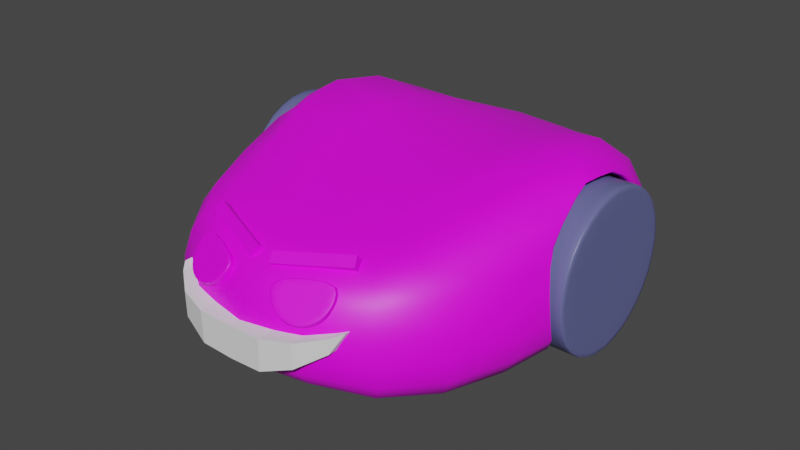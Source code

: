 # Source: roboter4.blend  (saved by Blender 2.93.21; exported with 4.5.12 LTS)
import bpy
from mathutils import Matrix  # noqa: F401  (used for matrix-valued properties, if any)

bpy.ops.wm.read_factory_settings(use_empty=True)
scene = bpy.context.scene
scene.name = 'Scene'

# ---- collections
col_collection = bpy.data.collections.new('Collection'); scene.collection.children.link(col_collection)

# ---- images (referenced by path relative to the original .blend; pixels are not part of the script)
import os
ASSET_DIR = os.environ.get("B2B_ASSET_DIR", "")  # directory of the original .blend (textures are referenced by path, not embedded)
HERE = os.path.dirname(os.path.abspath(__file__))  # packed textures are extracted next to this script under _unpacked/

def load_image(name, relpath, width, height, colorspace="sRGB"):
    """Load a texture the original file referenced (path relative to the .blend, or extracted next to this script)."""
    p = next((c for c in (os.path.join(HERE, relpath), os.path.join(ASSET_DIR, relpath)) if relpath and os.path.exists(c)), "")
    if p:
        img = bpy.data.images.load(p, check_existing=True)
        img.name = name
    else:  # same state as the original file: an image datablock whose file is absent (Cycles renders it pink)
        img = bpy.data.images.new(name, width, height)
        img.source = "FILE"
        img.filepath = "//" + (relpath or name)
    img.colorspace_settings.name = colorspace
    return img
img_t_evilsmilerobot_png = load_image('T_evilSmileRobot.png', 'igel/T_evilSmileRobot.png', 1024, 1024, 'sRGB')

# ---- materials (node trees are filled in below, after node groups)
mat_material = bpy.data.materials.new('Material')
mat_material.alpha_threshold = 0.0
mat_material.use_transparent_shadow = False
mat_material.line_color = (0.0, 0.0, 0.0, 1.0)
mat_material_001 = bpy.data.materials.new('Material.001')
mat_material_001.use_transparent_shadow = False

# ---- material node trees
mat_material.use_nodes = True; mat_material.node_tree.nodes.clear()
_N = mat_material.node_tree.nodes; _L = mat_material.node_tree.links
n0 = _N.new('ShaderNodeOutputMaterial'); n0.name = 'Material Output'; n0.location = (300, 300)
n1 = _N.new('ShaderNodeBsdfPrincipled'); n1.name = 'Principled BSDF'; n1.location = (10, 300)
n1.distribution = 'GGX'
n1.subsurface_method = 'BURLEY'
n1.inputs[0].default_value = (0.1268, 0.1376, 0.3264, 1.0)
n1.inputs[2].default_value = 0.4
n1.inputs[3].default_value = 1.45
n1.inputs[27].default_value = (0.0, 0.0, 0.0, 1.0)
n1.inputs[28].default_value = 1.0
_L.new(n1.outputs[0], n0.inputs[0])
n0.is_active_output = True
mat_material_001.use_nodes = True; mat_material_001.node_tree.nodes.clear()
_N = mat_material_001.node_tree.nodes; _L = mat_material_001.node_tree.links
n0 = _N.new('ShaderNodeBsdfPrincipled'); n0.name = 'Principled BSDF'; n0.location = (10, 300)
n0.distribution = 'GGX'
n0.subsurface_method = 'BURLEY'
n0.inputs[3].default_value = 1.45
n0.inputs[27].default_value = (0.0, 0.0, 0.0, 1.0)
n0.inputs[28].default_value = 1.0
n1 = _N.new('ShaderNodeOutputMaterial'); n1.name = 'Material Output'; n1.location = (300, 300)
n2 = _N.new('ShaderNodeTexImage'); n2.name = 'Image Texture'; n2.location = (-340, 144)
n2.image = img_t_evilsmilerobot_png
_L.new(n0.outputs[0], n1.inputs[0])
_L.new(n2.outputs[0], n0.inputs[0])
n1.is_active_output = True

# ---- world
world_world = bpy.data.worlds.new('World'); scene.world = world_world
world_world.use_nodes = True; world_world.node_tree.nodes.clear()
_N = world_world.node_tree.nodes; _L = world_world.node_tree.links
n0 = _N.new('ShaderNodeOutputWorld'); n0.name = 'World Output'; n0.location = (300, 300)
n1 = _N.new('ShaderNodeBackground'); n1.name = 'Background'; n1.location = (10, 300)
n1.inputs[0].default_value = (0.05088, 0.05088, 0.05088, 1.0)
_L.new(n1.outputs[0], n0.inputs[0])
n0.is_active_output = True
world_world.color = (0.05088, 0.05088, 0.05088)
world_world.use_sun_shadow = False
world_world.sun_shadow_jitter_overblur = 0.0

# ---- meshes
me_cylinder = bpy.data.meshes.new('Cylinder')
me_cylinder.from_pydata([(3.661e-07, 0.7725, 9.273), (2.672e-07, 0.808, 8.17), (0.2956, 0.7137, 9.273), (0.3092, 0.7465, 8.17), (0.5462, 0.5462, 9.273), (0.5713, 0.5713, 8.17), (0.7137, 0.2956, 9.273), (0.7465, 0.3092, 8.17), (0.7725, 3.912e-08, 9.273), (0.808, 3.912e-08, 8.17), (0.7137, -0.2956, 9.273), (0.7465, -0.3092, 8.17), (0.5462, -0.5462, 9.273), (0.5713, -0.5713, 8.17), (0.2956, -0.7137, 9.273), (0.3092, -0.7465, 8.17), (3.232e-07, -0.7725, 9.273), (2.287e-07, -0.808, 8.17), (-0.2956, -0.7137, 9.273), (-0.3092, -0.7465, 8.17), (-0.5462, -0.5462, 9.273), (-0.5713, -0.5713, 8.17), (-0.7137, -0.2956, 9.273), (-0.7465, -0.3092, 8.17), (-0.7725, 6.892e-08, 9.273), (-0.808, 7.637e-08, 8.17), (-0.7137, 0.2956, 9.273), (-0.7465, 0.3092, 8.17), (-0.5462, 0.5462, 9.273), (-0.5713, 0.5713, 8.17), (-0.2956, 0.7137, 9.273), (-0.3092, 0.7465, 8.17), (3.466e-07, 0.9746, 9.06), (0.373, 0.9004, 9.06), (0.6892, 0.6892, 9.06), (0.9004, 0.373, 9.06), (0.9746, 2.98e-08, 9.06), (0.9004, -0.373, 9.06), (0.6892, -0.6892, 9.06), (0.373, -0.9004, 9.06), (2.961e-07, -0.9746, 9.06), (-0.373, -0.9004, 9.06), (-0.6892, -0.6892, 9.06), (-0.9004, -0.373, 9.06), (-0.9746, 7.171e-08, 9.06), (-0.9004, 0.373, 9.06), (-0.6892, 0.6892, 9.06), (-0.373, 0.9004, 9.06), (2.82e-07, 0.9746, 8.371), (0.373, 0.9004, 8.371), (0.6892, 0.6892, 8.371), (0.9004, 0.373, 8.371), (0.9746, 2.98e-08, 8.371), (0.9004, -0.373, 8.371), (0.6892, -0.6892, 8.371), (0.373, -0.9004, 8.371), (2.337e-07, -0.9746, 8.371), (-0.373, -0.9004, 8.371), (-0.6892, -0.6892, 8.371), (-0.9004, -0.373, 8.371), (-0.9746, 7.311e-08, 8.371), (-0.9004, 0.373, 8.371), (-0.6892, 0.6892, 8.371), (-0.373, 0.9004, 8.371), (3.618e-07, 0.9644, 9.264), (0.3691, 0.891, 9.264), (0.6819, 0.6819, 9.264), (0.891, 0.3691, 9.264), (0.9644, 3.388e-08, 9.264), (0.891, -0.3691, 9.264), (0.6819, -0.6819, 9.264), (0.3691, -0.891, 9.264), (3.082e-07, -0.9644, 9.264), (-0.3691, -0.891, 9.264), (-0.6819, -0.6819, 9.264), (-0.891, -0.3691, 9.264), (-0.9644, 7.183e-08, 9.264), (-0.891, 0.3691, 9.264), (-0.6819, 0.6819, 9.264), (-0.3691, 0.891, 9.264), (0.1881, 0.9458, 9.264), (0.1396, 0.7016, 8.167), (2.639e-07, 0.9482, 8.206), (0.3725, 0.8993, 9.225), (0.5358, 0.8018, 9.264), (0.3974, 0.5948, 8.167), (0.6883, 0.6883, 9.225), (0.8018, 0.5358, 9.264), (0.5948, 0.3974, 8.167), (0.8993, 0.3725, 9.225), (0.9458, 0.1881, 9.264), (0.7016, 0.1396, 8.167), (0.9733, 3.26e-08, 9.225), (0.9458, -0.1881, 9.264), (0.7016, -0.1396, 8.167), (0.8993, -0.3725, 9.225), (0.8018, -0.5358, 9.264), (0.5948, -0.3974, 8.167), (0.6883, -0.6883, 9.225), (0.5358, -0.8018, 9.264), (0.3974, -0.5948, 8.167), (0.3725, -0.8993, 9.225), (0.1881, -0.9458, 9.264), (0.1396, -0.7016, 8.167), (3.106e-07, -0.9733, 9.225), (-0.1881, -0.9458, 9.264), (-0.1396, -0.7016, 8.167), (-0.3725, -0.8993, 9.225), (-0.5358, -0.8018, 9.264), (-0.3974, -0.5948, 8.167), (-0.6883, -0.6883, 9.225), (-0.8018, -0.5358, 9.264), (-0.5948, -0.3974, 8.167), (-0.8993, -0.3725, 9.225), (-0.9458, -0.1881, 9.264), (-0.7016, -0.1396, 8.167), (-0.9733, 7.125e-08, 9.225), (-0.9458, 0.1881, 9.264), (-0.7016, 0.1396, 8.167), (-0.8993, 0.3725, 9.225), (-0.8018, 0.5358, 9.264), (-0.5948, 0.3974, 8.167), (-0.6883, 0.6883, 9.225), (-0.5358, 0.8018, 9.264), (-0.3974, 0.5948, 8.167), (-0.3725, 0.8993, 9.225), (-0.1881, 0.9458, 9.264), (-0.1396, 0.7016, 8.167), (3.621e-07, 0.9733, 9.225), (0.373, 0.9004, 8.716), (0.6892, 0.6892, 8.716), (0.9004, 0.373, 8.716), (0.9746, 3.795e-08, 8.716), (0.9004, -0.373, 8.716), (0.6892, -0.6892, 8.716), (0.373, -0.9004, 8.716), (2.607e-07, -0.9746, 8.716), (-0.373, -0.9004, 8.716), (-0.6892, -0.6892, 8.716), (-0.9004, -0.373, 8.716), (-0.9746, 7.427e-08, 8.716), (-0.9004, 0.373, 8.716), (-0.6892, 0.6892, 8.716), (-0.373, 0.9004, 8.716), (-0.1901, 0.9558, 9.06), (-0.5414, 0.8103, 9.06), (-0.8103, 0.5414, 9.06), (-0.9558, 0.1901, 9.06), (-0.9558, -0.1901, 9.06), (-0.8103, -0.5414, 9.06), (-0.5414, -0.8103, 9.06), (-0.1901, -0.9558, 9.06), (0.1901, -0.9558, 9.06), (0.5414, -0.8103, 9.06), (0.8103, -0.5414, 9.06), (0.9558, -0.1901, 9.06), (0.9558, 0.1901, 9.06), (0.8103, 0.5414, 9.06), (0.5414, 0.8103, 9.06), (0.1901, 0.9558, 9.06), (3.138e-07, 0.9746, 8.716), (0.3629, 0.876, 8.206), (0.6705, 0.6705, 8.206), (0.876, 0.3629, 8.206), (0.9482, 3.795e-08, 8.206), (0.876, -0.3629, 8.206), (0.6705, -0.6705, 8.206), (0.3629, -0.876, 8.206), (2.145e-07, -0.9482, 8.206), (-0.3629, -0.876, 8.206), (-0.6705, -0.6705, 8.206), (-0.876, -0.3629, 8.206), (-0.9482, 7.311e-08, 8.206), (-0.876, 0.3629, 8.206), (-0.6705, 0.6705, 8.206), (-0.3629, 0.876, 8.206), (-0.1901, 0.9558, 8.371), (-0.5414, 0.8103, 8.371), (-0.8103, 0.5414, 8.371), (-0.9558, 0.1901, 8.371), (-0.9558, -0.1901, 8.371), (-0.8103, -0.5414, 8.371), (-0.5414, -0.8103, 8.371), (-0.1901, -0.9558, 8.371), (0.1901, -0.9558, 8.371), (0.5414, -0.8103, 8.371), (0.8103, -0.5414, 8.371), (0.9558, -0.1901, 8.371), (0.9558, 0.1901, 8.371), (0.8103, 0.5414, 8.371), (0.5414, 0.8103, 8.371), (0.1901, 0.9558, 8.371), (0.1331, 0.6691, 9.273), (0.379, 0.5673, 9.273), (0.5673, 0.379, 9.273), (0.6691, 0.1331, 9.273), (0.6691, -0.1331, 9.273), (0.5673, -0.379, 9.273), (0.379, -0.5673, 9.273), (0.1331, -0.6691, 9.273), (-0.1331, -0.6691, 9.273), (-0.379, -0.5673, 9.273), (-0.5673, -0.379, 9.273), (-0.6691, -0.1331, 9.273), (-0.6691, 0.1331, 9.273), (-0.5673, 0.379, 9.273), (-0.379, 0.5673, 9.273), (-0.1331, 0.6691, 9.273), (0.352, 0.8499, 9.272), (3.624e-07, 0.9199, 9.272), (0.6505, 0.6505, 9.272), (0.8499, 0.352, 9.272), (0.9199, 3.655e-08, 9.272), (0.8499, -0.352, 9.272), (0.6505, -0.6505, 9.272), (0.352, -0.8499, 9.272), (3.121e-07, -0.9199, 9.272), (-0.352, -0.8499, 9.272), (-0.6505, -0.6505, 9.272), (-0.8499, -0.352, 9.272), (-0.9199, 7.264e-08, 9.272), (-0.8499, 0.352, 9.272), (-0.6505, 0.6505, 9.272), (-0.352, 0.8499, 9.272), (0.1836, 0.9228, 8.206), (0.5227, 0.7823, 8.206), (0.7823, 0.5227, 8.206), (0.9228, 0.1836, 8.206), (0.9228, -0.1836, 8.206), (0.7823, -0.5227, 8.206), (0.5227, -0.7823, 8.206), (0.1836, -0.9228, 8.206), (-0.1836, -0.9228, 8.206), (-0.5227, -0.7823, 8.206), (-0.7823, -0.5227, 8.206), (-0.9228, -0.1836, 8.206), (-0.9228, 0.1836, 8.206), (-0.7823, 0.5227, 8.206), (2.469e-07, 5.541e-08, 8.157), (-0.5227, 0.7823, 8.206), (-0.1836, 0.9228, 8.206), (3.744e-07, 5.262e-08, 9.273), (-0.1899, 0.9546, 9.225), (-0.5407, 0.8093, 9.225), (-0.8093, 0.5407, 9.225), (-0.9546, 0.1899, 9.225), (-0.9546, -0.1899, 9.225), (-0.8093, -0.5407, 9.225), (-0.5407, -0.8093, 9.225), (-0.1899, -0.9546, 9.225), (0.1899, -0.9546, 9.225), (0.5407, -0.8093, 9.225), (0.8093, -0.5407, 9.225), (0.9546, -0.1899, 9.225), (0.9546, 0.1899, 9.225), (0.8093, 0.5407, 9.225), (0.5407, 0.8093, 9.225), (0.1899, 0.9546, 9.225), (-0.1901, 0.9558, 8.716), (-0.5414, 0.8103, 8.716), (-0.8103, 0.5414, 8.716), (-0.9558, 0.1901, 8.716), (-0.9558, -0.1901, 8.716), (-0.8103, -0.5414, 8.716), (-0.5414, -0.8103, 8.716), (-0.1901, -0.9558, 8.716), (0.1901, -0.9558, 8.716), (0.5414, -0.8103, 8.716), (0.8103, -0.5414, 8.716), (0.9558, -0.1901, 8.716), (0.9558, 0.1901, 8.716), (0.8103, 0.5414, 8.716), (0.5414, 0.8103, 8.716), (0.1901, 0.9558, 8.716), (0.1781, 0.8952, 9.272), (0.5071, 0.7589, 9.272), (0.7589, 0.5071, 9.272), (0.8952, 0.1781, 9.272), (0.8952, -0.1781, 9.272), (0.7589, -0.5071, 9.272), (0.5071, -0.7589, 9.272), (0.1781, -0.8952, 9.272), (-0.1781, -0.8952, 9.272), (-0.5071, -0.7589, 9.272), (-0.7589, -0.5071, 9.272), (-0.8952, -0.1781, 9.272), (-0.8952, 0.1781, 9.272), (-0.7589, 0.5071, 9.272), (-0.5071, 0.7589, 9.272), (-0.1781, 0.8952, 9.272)], [], [(48, 191, 224, 82), (191, 49, 161, 224), (224, 161, 3, 81), (82, 224, 81, 1), (49, 190, 225, 161), (190, 50, 162, 225), (225, 162, 5, 85), (161, 225, 85, 3), (50, 189, 226, 162), (189, 51, 163, 226), (226, 163, 7, 88), (162, 226, 88, 5), (51, 188, 227, 163), (188, 52, 164, 227), (227, 164, 9, 91), (163, 227, 91, 7), (52, 187, 228, 164), (187, 53, 165, 228), (228, 165, 11, 94), (164, 228, 94, 9), (53, 186, 229, 165), (186, 54, 166, 229), (229, 166, 13, 97), (165, 229, 97, 11), (54, 185, 230, 166), (185, 55, 167, 230), (230, 167, 15, 100), (166, 230, 100, 13), (55, 184, 231, 167), (184, 56, 168, 231), (231, 168, 17, 103), (167, 231, 103, 15), (56, 183, 232, 168), (183, 57, 169, 232), (232, 169, 19, 106), (168, 232, 106, 17), (57, 182, 233, 169), (182, 58, 170, 233), (233, 170, 21, 109), (169, 233, 109, 19), (58, 181, 234, 170), (181, 59, 171, 234), (234, 171, 23, 112), (170, 234, 112, 21), (59, 180, 235, 171), (180, 60, 172, 235), (235, 172, 25, 115), (171, 235, 115, 23), (60, 179, 236, 172), (179, 61, 173, 236), (236, 173, 27, 118), (172, 236, 118, 25), (61, 178, 237, 173), (178, 62, 174, 237), (237, 174, 29, 121), (173, 237, 121, 27), (3, 85, 238, 81), (5, 88, 238, 85), (7, 91, 238, 88), (9, 94, 238, 91), (11, 97, 238, 94), (13, 100, 238, 97), (15, 103, 238, 100), (17, 106, 238, 103), (19, 109, 238, 106), (21, 112, 238, 109), (23, 115, 238, 112), (25, 118, 238, 115), (27, 121, 238, 118), (29, 124, 238, 121), (31, 127, 238, 124), (1, 81, 238, 127), (62, 177, 239, 174), (177, 63, 175, 239), (239, 175, 31, 124), (174, 239, 124, 29), (63, 176, 240, 175), (176, 48, 82, 240), (240, 82, 1, 127), (175, 240, 127, 31), (0, 207, 241, 192), (30, 206, 241, 207), (28, 205, 241, 206), (26, 204, 241, 205), (24, 203, 241, 204), (22, 202, 241, 203), (20, 201, 241, 202), (18, 200, 241, 201), (16, 199, 241, 200), (14, 198, 241, 199), (12, 197, 241, 198), (10, 196, 241, 197), (8, 195, 241, 196), (6, 194, 241, 195), (4, 193, 241, 194), (2, 192, 241, 193), (79, 126, 242, 125), (126, 64, 128, 242), (242, 128, 32, 144), (125, 242, 144, 47), (78, 123, 243, 122), (123, 79, 125, 243), (243, 125, 47, 145), (122, 243, 145, 46), (77, 120, 244, 119), (120, 78, 122, 244), (244, 122, 46, 146), (119, 244, 146, 45), (76, 117, 245, 116), (117, 77, 119, 245), (245, 119, 45, 147), (116, 245, 147, 44), (75, 114, 246, 113), (114, 76, 116, 246), (246, 116, 44, 148), (113, 246, 148, 43), (74, 111, 247, 110), (111, 75, 113, 247), (247, 113, 43, 149), (110, 247, 149, 42), (73, 108, 248, 107), (108, 74, 110, 248), (248, 110, 42, 150), (107, 248, 150, 41), (72, 105, 249, 104), (105, 73, 107, 249), (249, 107, 41, 151), (104, 249, 151, 40), (71, 102, 250, 101), (102, 72, 104, 250), (250, 104, 40, 152), (101, 250, 152, 39), (70, 99, 251, 98), (99, 71, 101, 251), (251, 101, 39, 153), (98, 251, 153, 38), (69, 96, 252, 95), (96, 70, 98, 252), (252, 98, 38, 154), (95, 252, 154, 37), (68, 93, 253, 92), (93, 69, 95, 253), (253, 95, 37, 155), (92, 253, 155, 36), (67, 90, 254, 89), (90, 68, 92, 254), (254, 92, 36, 156), (89, 254, 156, 35), (66, 87, 255, 86), (87, 67, 89, 255), (255, 89, 35, 157), (86, 255, 157, 34), (65, 84, 256, 83), (84, 66, 86, 256), (256, 86, 34, 158), (83, 256, 158, 33), (64, 80, 257, 128), (80, 65, 83, 257), (257, 83, 33, 159), (128, 257, 159, 32), (47, 144, 258, 143), (144, 32, 160, 258), (258, 160, 48, 176), (143, 258, 176, 63), (46, 145, 259, 142), (145, 47, 143, 259), (259, 143, 63, 177), (142, 259, 177, 62), (45, 146, 260, 141), (146, 46, 142, 260), (260, 142, 62, 178), (141, 260, 178, 61), (44, 147, 261, 140), (147, 45, 141, 261), (261, 141, 61, 179), (140, 261, 179, 60), (43, 148, 262, 139), (148, 44, 140, 262), (262, 140, 60, 180), (139, 262, 180, 59), (42, 149, 263, 138), (149, 43, 139, 263), (263, 139, 59, 181), (138, 263, 181, 58), (41, 150, 264, 137), (150, 42, 138, 264), (264, 138, 58, 182), (137, 264, 182, 57), (40, 151, 265, 136), (151, 41, 137, 265), (265, 137, 57, 183), (136, 265, 183, 56), (39, 152, 266, 135), (152, 40, 136, 266), (266, 136, 56, 184), (135, 266, 184, 55), (38, 153, 267, 134), (153, 39, 135, 267), (267, 135, 55, 185), (134, 267, 185, 54), (37, 154, 268, 133), (154, 38, 134, 268), (268, 134, 54, 186), (133, 268, 186, 53), (36, 155, 269, 132), (155, 37, 133, 269), (269, 133, 53, 187), (132, 269, 187, 52), (35, 156, 270, 131), (156, 36, 132, 270), (270, 132, 52, 188), (131, 270, 188, 51), (34, 157, 271, 130), (157, 35, 131, 271), (271, 131, 51, 189), (130, 271, 189, 50), (33, 158, 272, 129), (158, 34, 130, 272), (272, 130, 50, 190), (129, 272, 190, 49), (32, 159, 273, 160), (159, 33, 129, 273), (273, 129, 49, 191), (160, 273, 191, 48), (2, 208, 274, 192), (208, 65, 80, 274), (274, 80, 64, 209), (192, 274, 209, 0), (4, 210, 275, 193), (210, 66, 84, 275), (275, 84, 65, 208), (193, 275, 208, 2), (6, 211, 276, 194), (211, 67, 87, 276), (276, 87, 66, 210), (194, 276, 210, 4), (8, 212, 277, 195), (212, 68, 90, 277), (277, 90, 67, 211), (195, 277, 211, 6), (10, 213, 278, 196), (213, 69, 93, 278), (278, 93, 68, 212), (196, 278, 212, 8), (12, 214, 279, 197), (214, 70, 96, 279), (279, 96, 69, 213), (197, 279, 213, 10), (14, 215, 280, 198), (215, 71, 99, 280), (280, 99, 70, 214), (198, 280, 214, 12), (16, 216, 281, 199), (216, 72, 102, 281), (281, 102, 71, 215), (199, 281, 215, 14), (18, 217, 282, 200), (217, 73, 105, 282), (282, 105, 72, 216), (200, 282, 216, 16), (20, 218, 283, 201), (218, 74, 108, 283), (283, 108, 73, 217), (201, 283, 217, 18), (22, 219, 284, 202), (219, 75, 111, 284), (284, 111, 74, 218), (202, 284, 218, 20), (24, 220, 285, 203), (220, 76, 114, 285), (285, 114, 75, 219), (203, 285, 219, 22), (26, 221, 286, 204), (221, 77, 117, 286), (286, 117, 76, 220), (204, 286, 220, 24), (28, 222, 287, 205), (222, 78, 120, 287), (287, 120, 77, 221), (205, 287, 221, 26), (30, 223, 288, 206), (223, 79, 123, 288), (288, 123, 78, 222), (206, 288, 222, 28), (0, 209, 289, 207), (209, 64, 126, 289), (289, 126, 79, 223), (207, 289, 223, 30)])
me_cylinder.polygons.foreach_set('use_smooth', [True] * 288)
_uv = me_cylinder.uv_layers.new(name='UVMap')
_uv.uv.foreach_set('vector', [1.0, 0.9739, 0.9688, 0.9093, 0.9688, 0.9796, 1.0, 0.987, 0.9688, 0.9093, 0.9375, 0.9034, 0.9375, 0.9781, 0.9688, 0.9796, 0.9688, 0.9796, 0.9375, 0.9781, 0.9375, 1.0, 0.9688, 1.0, 1.0, 0.987, 0.9688, 0.9796, 0.9688, 1.0, 1.0, 1.0, 0.9375, 0.9034, 0.9063, 0.9034, 0.9063, 0.9781, 0.9375, 0.9781, 0.9063, 0.9034, 0.875, 0.9034, 0.875, 0.9781, 0.9063, 0.9781, 0.9063, 0.9781, 0.875, 0.9781, 0.875, 1.0, 0.9063, 1.0, 0.9375, 0.9781, 0.9063, 0.9781, 0.9063, 1.0, 0.9375, 1.0, 0.875, 0.9034, 0.8438, 0.9034, 0.8438, 0.9781, 0.875, 0.9781, 0.8438, 0.9034, 0.8125, 0.9034, 0.8125, 0.9781, 0.8438, 0.9781, 0.8438, 0.9781, 0.8125, 0.9781, 0.8125, 1.0, 0.8438, 1.0, 0.875, 0.9781, 0.8438, 0.9781, 0.8438, 1.0, 0.875, 1.0, 0.8125, 0.9034, 0.7813, 0.9034, 0.7813, 0.9781, 0.8125, 0.9781, 0.7813, 0.9034, 0.75, 0.9034, 0.75, 0.9781, 0.7813, 0.9781, 0.7813, 0.9781, 0.75, 0.9781, 0.75, 1.0, 0.7813, 1.0, 0.8125, 0.9781, 0.7813, 0.9781, 0.7813, 1.0, 0.8125, 1.0, 0.75, 0.9034, 0.7188, 0.9034, 0.7188, 0.9781, 0.75, 0.9781, 0.7188, 0.9034, 0.6875, 0.9034, 0.6875, 0.9781, 0.7188, 0.9781, 0.7188, 0.9781, 0.6875, 0.9781, 0.6875, 1.0, 0.7188, 1.0, 0.75, 0.9781, 0.7188, 0.9781, 0.7188, 1.0, 0.75, 1.0, 0.6875, 0.9034, 0.6562, 0.9034, 0.6563, 0.9781, 0.6875, 0.9781, 0.6562, 0.9034, 0.625, 0.9034, 0.625, 0.9781, 0.6563, 0.9781, 0.6563, 0.9781, 0.625, 0.9781, 0.625, 1.0, 0.6563, 1.0, 0.6875, 0.9781, 0.6563, 0.9781, 0.6563, 1.0, 0.6875, 1.0, 0.625, 0.9034, 0.5938, 0.9034, 0.5938, 0.9781, 0.625, 0.9781, 0.5938, 0.9034, 0.5625, 0.9034, 0.5625, 0.9781, 0.5938, 0.9781, 0.5938, 0.9781, 0.5625, 0.9781, 0.5625, 1.0, 0.5938, 1.0, 0.625, 0.9781, 0.5938, 0.9781, 0.5938, 1.0, 0.625, 1.0, 0.5625, 0.9034, 0.5313, 0.9034, 0.5313, 0.9781, 0.5625, 0.9781, 0.5313, 0.9034, 0.5, 0.9034, 0.5, 0.9781, 0.5313, 0.9781, 0.5313, 0.9781, 0.5, 0.9781, 0.5, 1.0, 0.5313, 1.0, 0.5625, 0.9781, 0.5313, 0.9781, 0.5313, 1.0, 0.5625, 1.0, 0.5, 0.9034, 0.4688, 0.9034, 0.4688, 0.9781, 0.5, 0.9781, 0.4688, 0.9034, 0.4375, 0.9034, 0.4375, 0.9781, 0.4688, 0.9781, 0.4688, 0.9781, 0.4375, 0.9781, 0.4375, 1.0, 0.4688, 1.0, 0.5, 0.9781, 0.4688, 0.9781, 0.4688, 1.0, 0.5, 1.0, 0.4375, 0.9034, 0.4063, 0.9034, 0.4063, 0.9781, 0.4375, 0.9781, 0.4063, 0.9034, 0.375, 0.9034, 0.375, 0.9781, 0.4063, 0.9781, 0.4063, 0.9781, 0.375, 0.9781, 0.375, 1.0, 0.4063, 1.0, 0.4375, 0.9781, 0.4063, 0.9781, 0.4063, 1.0, 0.4375, 1.0, 0.375, 0.9034, 0.3438, 0.9034, 0.3438, 0.9781, 0.375, 0.9781, 0.3438, 0.9034, 0.3125, 0.9034, 0.3125, 0.9781, 0.3438, 0.9781, 0.3438, 0.9781, 0.3125, 0.9781, 0.3125, 1.0, 0.3438, 1.0, 0.375, 0.9781, 0.3438, 0.9781, 0.3438, 1.0, 0.375, 1.0, 0.3125, 0.9034, 0.2813, 0.9034, 0.2813, 0.9781, 0.3125, 0.9781, 0.2813, 0.9034, 0.25, 0.9034, 0.25, 0.9781, 0.2813, 0.9781, 0.2813, 0.9781, 0.25, 0.9781, 0.25, 1.0, 0.2813, 1.0, 0.3125, 0.9781, 0.2813, 0.9781, 0.2813, 1.0, 0.3125, 1.0, 0.25, 0.9034, 0.2188, 0.9034, 0.2188, 0.9781, 0.25, 0.9781, 0.2188, 0.9034, 0.1875, 0.9034, 0.1875, 0.9781, 0.2188, 0.9781, 0.2188, 0.9781, 0.1875, 0.9781, 0.1875, 1.0, 0.2188, 1.0, 0.25, 0.9781, 0.2188, 0.9781, 0.2188, 1.0, 0.25, 1.0, 0.1875, 0.9034, 0.1563, 0.9034, 0.1562, 0.9781, 0.1875, 0.9781, 0.1563, 0.9034, 0.125, 0.9034, 0.125, 0.9781, 0.1562, 0.9781, 0.1562, 0.9781, 0.125, 0.9781, 0.125, 1.0, 0.1563, 1.0, 0.1875, 0.9781, 0.1562, 0.9781, 0.1563, 1.0, 0.1875, 1.0, 0.3418, 0.4717, 0.3808, 0.4457, 0.25, 0.25, 0.2959, 0.4809, 0.4197, 0.4197, 0.4457, 0.3808, 0.25, 0.25, 0.3808, 0.4457, 0.4717, 0.3418, 0.4809, 0.2959, 0.25, 0.25, 0.4457, 0.3808, 0.49, 0.25, 0.4809, 0.2041, 0.25, 0.25, 0.4809, 0.2959, 0.4717, 0.1582, 0.4457, 0.1192, 0.25, 0.25, 0.4809, 0.2041, 0.4197, 0.08029, 0.3808, 0.05428, 0.25, 0.25, 0.4457, 0.1192, 0.3418, 0.02827, 0.2959, 0.01913, 0.25, 0.25, 0.3808, 0.05428, 0.25, 0.01, 0.2041, 0.01913, 0.25, 0.25, 0.2959, 0.01913, 0.1582, 0.02827, 0.1192, 0.05428, 0.25, 0.25, 0.2041, 0.01913, 0.08029, 0.08029, 0.05428, 0.1192, 0.25, 0.25, 0.1192, 0.05428, 0.02827, 0.1582, 0.01913, 0.2041, 0.25, 0.25, 0.05428, 0.1192, 0.01, 0.25, 0.01913, 0.2959, 0.25, 0.25, 0.01913, 0.2041, 0.02827, 0.3418, 0.05428, 0.3808, 0.25, 0.25, 0.01913, 0.2959, 0.08029, 0.4197, 0.1192, 0.4457, 0.25, 0.25, 0.05428, 0.3808, 0.1582, 0.4717, 0.2041, 0.4809, 0.25, 0.25, 0.1192, 0.4457, 0.25, 0.49, 0.2959, 0.4809, 0.25, 0.25, 0.2041, 0.4809, 0.125, 0.9034, 0.09375, 0.9034, 0.09375, 0.9781, 0.125, 0.9781, 0.09375, 0.9034, 0.0625, 0.9034, 0.0625, 0.9781, 0.09375, 0.9781, 0.09375, 0.9781, 0.0625, 0.9781, 0.0625, 1.0, 0.09375, 1.0, 0.125, 0.9781, 0.09375, 0.9781, 0.09375, 1.0, 0.125, 1.0, 0.0625, 0.9034, 0.03125, 0.9093, 0.03125, 0.9796, 0.0625, 0.9781, 0.03125, 0.9093, 0.0, 0.9739, 0.0, 0.987, 0.03125, 0.9796, 0.03125, 0.9796, 0.0, 0.987, 0.0, 1.0, 0.03125, 1.0, 0.0625, 0.9781, 0.03125, 0.9796, 0.03125, 1.0, 0.0625, 1.0, 0.75, 0.4354, 0.7181, 0.4106, 0.75, 0.25, 0.7819, 0.4106, 0.6791, 0.4213, 0.659, 0.3861, 0.75, 0.25, 0.7181, 0.4106, 0.6189, 0.3811, 0.6139, 0.341, 0.75, 0.25, 0.659, 0.3861, 0.5787, 0.3209, 0.5894, 0.2819, 0.75, 0.25, 0.6139, 0.341, 0.5646, 0.25, 0.5894, 0.2181, 0.75, 0.25, 0.5894, 0.2819, 0.5787, 0.1791, 0.6139, 0.159, 0.75, 0.25, 0.5894, 0.2181, 0.6189, 0.1189, 0.659, 0.1139, 0.75, 0.25, 0.6139, 0.159, 0.6791, 0.07872, 0.7181, 0.08941, 0.75, 0.25, 0.659, 0.1139, 0.75, 0.06461, 0.7819, 0.08941, 0.75, 0.25, 0.7181, 0.08941, 0.8209, 0.07872, 0.841, 0.1139, 0.75, 0.25, 0.7819, 0.08941, 0.8811, 0.1189, 0.8861, 0.159, 0.75, 0.25, 0.841, 0.1139, 0.9213, 0.1791, 0.9106, 0.2181, 0.75, 0.25, 0.8861, 0.159, 0.9354, 0.25, 0.9106, 0.2819, 0.75, 0.25, 0.9106, 0.2181, 0.9213, 0.3209, 0.8861, 0.341, 0.75, 0.25, 0.9106, 0.2819, 0.8811, 0.3811, 0.841, 0.3861, 0.75, 0.25, 0.8861, 0.341, 0.8209, 0.4213, 0.7819, 0.4106, 0.75, 0.25, 0.841, 0.3861, 0.0625, 0.5, 0.03125, 0.5, 0.03125, 0.5197, 0.0625, 0.5212, 0.03125, 0.5, 0.0, 0.5, 0.0, 0.5124, 0.03125, 0.5197, 0.03125, 0.5197, 0.0, 0.5124, 0.0, 0.5247, 0.03125, 0.5896, 0.0625, 0.5212, 0.03125, 0.5197, 0.03125, 0.5896, 0.0625, 0.5955, 0.125, 0.5, 0.09375, 0.5, 0.09375, 0.5212, 0.125, 0.5212, 0.09375, 0.5, 0.0625, 0.5, 0.0625, 0.5212, 0.09375, 0.5212, 0.09375, 0.5212, 0.0625, 0.5212, 0.0625, 0.5955, 0.09375, 0.5955, 0.125, 0.5212, 0.09375, 0.5212, 0.09375, 0.5955, 0.125, 0.5955, 0.1875, 0.5, 0.1563, 0.5, 0.1563, 0.5212, 0.1875, 0.5212, 0.1563, 0.5, 0.125, 0.5, 0.125, 0.5212, 0.1563, 0.5212, 0.1563, 0.5212, 0.125, 0.5212, 0.125, 0.5955, 0.1563, 0.5955, 0.1875, 0.5212, 0.1563, 0.5212, 0.1563, 0.5955, 0.1875, 0.5955, 0.25, 0.5, 0.2188, 0.5, 0.2188, 0.5212, 0.25, 0.5212, 0.2188, 0.5, 0.1875, 0.5, 0.1875, 0.5212, 0.2188, 0.5212, 0.2188, 0.5212, 0.1875, 0.5212, 0.1875, 0.5955, 0.2188, 0.5955, 0.25, 0.5212, 0.2188, 0.5212, 0.2188, 0.5955, 0.25, 0.5955, 0.3125, 0.5, 0.2813, 0.5, 0.2813, 0.5212, 0.3125, 0.5212, 0.2813, 0.5, 0.25, 0.5, 0.25, 0.5212, 0.2813, 0.5212, 0.2813, 0.5212, 0.25, 0.5212, 0.25, 0.5955, 0.2813, 0.5955, 0.3125, 0.5212, 0.2813, 0.5212, 0.2813, 0.5955, 0.3125, 0.5955, 0.375, 0.5, 0.3438, 0.5, 0.3438, 0.5212, 0.375, 0.5212, 0.3438, 0.5, 0.3125, 0.5, 0.3125, 0.5212, 0.3438, 0.5212, 0.3438, 0.5212, 0.3125, 0.5212, 0.3125, 0.5955, 0.3438, 0.5955, 0.375, 0.5212, 0.3438, 0.5212, 0.3438, 0.5955, 0.375, 0.5955, 0.4375, 0.5, 0.4063, 0.5, 0.4063, 0.5212, 0.4375, 0.5212, 0.4063, 0.5, 0.375, 0.5, 0.375, 0.5212, 0.4063, 0.5212, 0.4063, 0.5212, 0.375, 0.5212, 0.375, 0.5955, 0.4063, 0.5955, 0.4375, 0.5212, 0.4063, 0.5212, 0.4063, 0.5955, 0.4375, 0.5955, 0.5, 0.5, 0.4688, 0.5, 0.4688, 0.5212, 0.5, 0.5212, 0.4688, 0.5, 0.4375, 0.5, 0.4375, 0.5212, 0.4688, 0.5212, 0.4688, 0.5212, 0.4375, 0.5212, 0.4375, 0.5955, 0.4688, 0.5955, 0.5, 0.5212, 0.4688, 0.5212, 0.4688, 0.5955, 0.5, 0.5955, 0.5625, 0.5, 0.5313, 0.5, 0.5313, 0.5212, 0.5625, 0.5212, 0.5313, 0.5, 0.5, 0.5, 0.5, 0.5212, 0.5313, 0.5212, 0.5313, 0.5212, 0.5, 0.5212, 0.5, 0.5955, 0.5313, 0.5955, 0.5625, 0.5212, 0.5313, 0.5212, 0.5313, 0.5955, 0.5625, 0.5955, 0.625, 0.5, 0.5938, 0.5, 0.5938, 0.5212, 0.625, 0.5212, 0.5938, 0.5, 0.5625, 0.5, 0.5625, 0.5212, 0.5938, 0.5212, 0.5938, 0.5212, 0.5625, 0.5212, 0.5625, 0.5955, 0.5938, 0.5955, 0.625, 0.5212, 0.5938, 0.5212, 0.5938, 0.5955, 0.625, 0.5955, 0.6875, 0.5, 0.6563, 0.5, 0.6562, 0.5212, 0.6875, 0.5212, 0.6563, 0.5, 0.625, 0.5, 0.625, 0.5212, 0.6562, 0.5212, 0.6562, 0.5212, 0.625, 0.5212, 0.625, 0.5955, 0.6562, 0.5955, 0.6875, 0.5212, 0.6562, 0.5212, 0.6562, 0.5955, 0.6875, 0.5955, 0.75, 0.5, 0.7188, 0.5, 0.7188, 0.5212, 0.75, 0.5212, 0.7188, 0.5, 0.6875, 0.5, 0.6875, 0.5212, 0.7188, 0.5212, 0.7188, 0.5212, 0.6875, 0.5212, 0.6875, 0.5955, 0.7188, 0.5955, 0.75, 0.5212, 0.7188, 0.5212, 0.7188, 0.5955, 0.75, 0.5955, 0.8125, 0.5, 0.7813, 0.5, 0.7813, 0.5212, 0.8125, 0.5212, 0.7813, 0.5, 0.75, 0.5, 0.75, 0.5212, 0.7813, 0.5212, 0.7813, 0.5212, 0.75, 0.5212, 0.75, 0.5955, 0.7813, 0.5955, 0.8125, 0.5212, 0.7813, 0.5212, 0.7813, 0.5955, 0.8125, 0.5955, 0.875, 0.5, 0.8438, 0.5, 0.8438, 0.5212, 0.875, 0.5212, 0.8438, 0.5, 0.8125, 0.5, 0.8125, 0.5212, 0.8438, 0.5212, 0.8438, 0.5212, 0.8125, 0.5212, 0.8125, 0.5955, 0.8438, 0.5955, 0.875, 0.5212, 0.8438, 0.5212, 0.8438, 0.5955, 0.875, 0.5955, 0.9375, 0.5, 0.9063, 0.5, 0.9063, 0.5212, 0.9375, 0.5212, 0.9063, 0.5, 0.875, 0.5, 0.875, 0.5212, 0.9063, 0.5212, 0.9063, 0.5212, 0.875, 0.5212, 0.875, 0.5955, 0.9063, 0.5955, 0.9375, 0.5212, 0.9063, 0.5212, 0.9063, 0.5955, 0.9375, 0.5955, 1.0, 0.5, 0.9688, 0.5, 0.9688, 0.5197, 1.0, 0.5124, 0.9688, 0.5, 0.9375, 0.5, 0.9375, 0.5212, 0.9688, 0.5197, 0.9688, 0.5197, 0.9375, 0.5212, 0.9375, 0.5955, 0.9688, 0.5896, 1.0, 0.5124, 0.9688, 0.5197, 0.9688, 0.5896, 1.0, 0.5247, 0.0625, 0.5955, 0.03125, 0.5896, 0.03125, 0.7493, 0.0625, 0.7493, 0.03125, 0.5896, 0.0, 0.5247, 0.0, 0.7493, 0.03125, 0.7493, 0.03125, 0.7493, 0.0, 0.7493, 0.0, 0.9739, 0.03125, 0.9093, 0.0625, 0.7493, 0.03125, 0.7493, 0.03125, 0.9093, 0.0625, 0.9034, 0.125, 0.5955, 0.09375, 0.5955, 0.09375, 0.7493, 0.125, 0.7493, 0.09375, 0.5955, 0.0625, 0.5955, 0.0625, 0.7493, 0.09375, 0.7493, 0.09375, 0.7493, 0.0625, 0.7493, 0.0625, 0.9034, 0.09375, 0.9034, 0.125, 0.7493, 0.09375, 0.7493, 0.09375, 0.9034, 0.125, 0.9034, 0.1875, 0.5955, 0.1563, 0.5955, 0.1562, 0.7493, 0.1875, 0.7493, 0.1563, 0.5955, 0.125, 0.5955, 0.125, 0.7493, 0.1562, 0.7493, 0.1562, 0.7493, 0.125, 0.7493, 0.125, 0.9034, 0.1563, 0.9034, 0.1875, 0.7493, 0.1562, 0.7493, 0.1563, 0.9034, 0.1875, 0.9034, 0.25, 0.5955, 0.2188, 0.5955, 0.2188, 0.7493, 0.25, 0.7493, 0.2188, 0.5955, 0.1875, 0.5955, 0.1875, 0.7493, 0.2188, 0.7493, 0.2188, 0.7493, 0.1875, 0.7493, 0.1875, 0.9034, 0.2188, 0.9034, 0.25, 0.7493, 0.2188, 0.7493, 0.2188, 0.9034, 0.25, 0.9034, 0.3125, 0.5955, 0.2813, 0.5955, 0.2812, 0.7493, 0.3125, 0.7493, 0.2813, 0.5955, 0.25, 0.5955, 0.25, 0.7493, 0.2812, 0.7493, 0.2812, 0.7493, 0.25, 0.7493, 0.25, 0.9034, 0.2813, 0.9034, 0.3125, 0.7493, 0.2812, 0.7493, 0.2813, 0.9034, 0.3125, 0.9034, 0.375, 0.5955, 0.3437, 0.5955, 0.3438, 0.7493, 0.375, 0.7493, 0.3437, 0.5955, 0.3125, 0.5955, 0.3125, 0.7493, 0.3438, 0.7493, 0.3438, 0.7493, 0.3125, 0.7493, 0.3125, 0.9034, 0.3437, 0.9034, 0.375, 0.7493, 0.3438, 0.7493, 0.3437, 0.9034, 0.375, 0.9034, 0.4375, 0.5955, 0.4063, 0.5955, 0.4063, 0.7493, 0.4375, 0.7493, 0.4063, 0.5955, 0.375, 0.5955, 0.375, 0.7493, 0.4063, 0.7493, 0.4063, 0.7493, 0.375, 0.7493, 0.375, 0.9034, 0.4063, 0.9034, 0.4375, 0.7493, 0.4063, 0.7493, 0.4063, 0.9034, 0.4375, 0.9034, 0.5, 0.5955, 0.4688, 0.5955, 0.4688, 0.7493, 0.5, 0.7493, 0.4688, 0.5955, 0.4375, 0.5955, 0.4375, 0.7493, 0.4688, 0.7493, 0.4688, 0.7493, 0.4375, 0.7493, 0.4375, 0.9034, 0.4688, 0.9034, 0.5, 0.7493, 0.4688, 0.7493, 0.4688, 0.9034, 0.5, 0.9034, 0.5625, 0.5955, 0.5313, 0.5955, 0.5312, 0.7493, 0.5625, 0.7493, 0.5313, 0.5955, 0.5, 0.5955, 0.5, 0.7493, 0.5312, 0.7493, 0.5312, 0.7493, 0.5, 0.7493, 0.5, 0.9034, 0.5313, 0.9034, 0.5625, 0.7493, 0.5312, 0.7493, 0.5313, 0.9034, 0.5625, 0.9034, 0.625, 0.5955, 0.5938, 0.5955, 0.5938, 0.7493, 0.625, 0.7493, 0.5938, 0.5955, 0.5625, 0.5955, 0.5625, 0.7493, 0.5938, 0.7493, 0.5938, 0.7493, 0.5625, 0.7493, 0.5625, 0.9034, 0.5938, 0.9034, 0.625, 0.7493, 0.5938, 0.7493, 0.5938, 0.9034, 0.625, 0.9034, 0.6875, 0.5955, 0.6563, 0.5955, 0.6563, 0.7493, 0.6875, 0.7493, 0.6563, 0.5955, 0.625, 0.5955, 0.625, 0.7493, 0.6563, 0.7493, 0.6563, 0.7493, 0.625, 0.7493, 0.625, 0.9034, 0.6563, 0.9034, 0.6875, 0.7493, 0.6563, 0.7493, 0.6563, 0.9034, 0.6875, 0.9034, 0.75, 0.5955, 0.7188, 0.5955, 0.7188, 0.7493, 0.75, 0.7493, 0.7188, 0.5955, 0.6875, 0.5955, 0.6875, 0.7493, 0.7188, 0.7493, 0.7188, 0.7493, 0.6875, 0.7493, 0.6875, 0.9034, 0.7188, 0.9034, 0.75, 0.7493, 0.7188, 0.7493, 0.7188, 0.9034, 0.75, 0.9034, 0.8125, 0.5955, 0.7813, 0.5955, 0.7812, 0.7493, 0.8125, 0.7493, 0.7813, 0.5955, 0.75, 0.5955, 0.75, 0.7493, 0.7812, 0.7493, 0.7812, 0.7493, 0.75, 0.7493, 0.75, 0.9034, 0.7813, 0.9034, 0.8125, 0.7493, 0.7812, 0.7493, 0.7813, 0.9034, 0.8125, 0.9034, 0.875, 0.5955, 0.8438, 0.5955, 0.8438, 0.7493, 0.875, 0.7493, 0.8438, 0.5955, 0.8125, 0.5955, 0.8125, 0.7493, 0.8438, 0.7493, 0.8438, 0.7493, 0.8125, 0.7493, 0.8125, 0.9034, 0.8438, 0.9034, 0.875, 0.7493, 0.8438, 0.7493, 0.8438, 0.9034, 0.875, 0.9034, 0.9375, 0.5955, 0.9063, 0.5955, 0.9062, 0.7493, 0.9375, 0.7493, 0.9063, 0.5955, 0.875, 0.5955, 0.875, 0.7493, 0.9062, 0.7493, 0.9062, 0.7493, 0.875, 0.7493, 0.875, 0.9034, 0.9063, 0.9034, 0.9375, 0.7493, 0.9062, 0.7493, 0.9063, 0.9034, 0.9375, 0.9034, 1.0, 0.5247, 0.9688, 0.5896, 0.9688, 0.7493, 1.0, 0.7493, 0.9688, 0.5896, 0.9375, 0.5955, 0.9375, 0.7493, 0.9688, 0.7493, 0.9688, 0.7493, 0.9375, 0.7493, 0.9375, 0.9034, 0.9688, 0.9093, 1.0, 0.7493, 0.9688, 0.7493, 0.9688, 0.9093, 1.0, 0.9739, 0.8209, 0.4213, 0.8348, 0.4547, 0.7928, 0.4654, 0.7819, 0.4106, 0.8348, 0.4547, 0.8418, 0.4717, 0.7959, 0.4809, 0.7928, 0.4654, 0.7928, 0.4654, 0.7959, 0.4809, 0.75, 0.49, 0.75, 0.4716, 0.7819, 0.4106, 0.7928, 0.4654, 0.75, 0.4716, 0.75, 0.4354, 0.8811, 0.3811, 0.9067, 0.4067, 0.872, 0.4326, 0.841, 0.3861, 0.9067, 0.4067, 0.9197, 0.4197, 0.8808, 0.4457, 0.872, 0.4326, 0.872, 0.4326, 0.8808, 0.4457, 0.8418, 0.4717, 0.8348, 0.4547, 0.841, 0.3861, 0.872, 0.4326, 0.8348, 0.4547, 0.8209, 0.4213, 0.9213, 0.3209, 0.9547, 0.3348, 0.9326, 0.372, 0.8861, 0.341, 0.9547, 0.3348, 0.9717, 0.3418, 0.9457, 0.3808, 0.9326, 0.372, 0.9326, 0.372, 0.9457, 0.3808, 0.9197, 0.4197, 0.9067, 0.4067, 0.8861, 0.341, 0.9326, 0.372, 0.9067, 0.4067, 0.8811, 0.3811, 0.9354, 0.25, 0.9716, 0.25, 0.9654, 0.2928, 0.9106, 0.2819, 0.9716, 0.25, 0.99, 0.25, 0.9809, 0.2959, 0.9654, 0.2928, 0.9654, 0.2928, 0.9809, 0.2959, 0.9717, 0.3418, 0.9547, 0.3348, 0.9106, 0.2819, 0.9654, 0.2928, 0.9547, 0.3348, 0.9213, 0.3209, 0.9213, 0.1791, 0.9547, 0.1652, 0.9654, 0.2072, 0.9106, 0.2181, 0.9547, 0.1652, 0.9717, 0.1582, 0.9809, 0.2041, 0.9654, 0.2072, 0.9654, 0.2072, 0.9809, 0.2041, 0.99, 0.25, 0.9716, 0.25, 0.9106, 0.2181, 0.9654, 0.2072, 0.9716, 0.25, 0.9354, 0.25, 0.8811, 0.1189, 0.9067, 0.09332, 0.9326, 0.128, 0.8861, 0.159, 0.9067, 0.09332, 0.9197, 0.08029, 0.9457, 0.1192, 0.9326, 0.128, 0.9326, 0.128, 0.9457, 0.1192, 0.9717, 0.1582, 0.9547, 0.1652, 0.8861, 0.159, 0.9326, 0.128, 0.9547, 0.1652, 0.9213, 0.1791, 0.8209, 0.07872, 0.8348, 0.04528, 0.872, 0.06741, 0.841, 0.1139, 0.8348, 0.04528, 0.8418, 0.02827, 0.8808, 0.05428, 0.872, 0.06741, 0.872, 0.06741, 0.8808, 0.05428, 0.9197, 0.08029, 0.9067, 0.09332, 0.841, 0.1139, 0.872, 0.06741, 0.9067, 0.09332, 0.8811, 0.1189, 0.75, 0.06461, 0.75, 0.02841, 0.7928, 0.03462, 0.7819, 0.08941, 0.75, 0.02841, 0.75, 0.01, 0.7959, 0.01913, 0.7928, 0.03462, 0.7928, 0.03462, 0.7959, 0.01913, 0.8418, 0.02827, 0.8348, 0.04528, 0.7819, 0.08941, 0.7928, 0.03462, 0.8348, 0.04528, 0.8209, 0.07872, 0.6791, 0.07872, 0.6652, 0.04528, 0.7072, 0.03462, 0.7181, 0.08941, 0.6652, 0.04528, 0.6582, 0.02827, 0.7041, 0.01913, 0.7072, 0.03462, 0.7072, 0.03462, 0.7041, 0.01913, 0.75, 0.01, 0.75, 0.02841, 0.7181, 0.08941, 0.7072, 0.03462, 0.75, 0.02841, 0.75, 0.06461, 0.6189, 0.1189, 0.5933, 0.09332, 0.628, 0.06741, 0.659, 0.1139, 0.5933, 0.09332, 0.5803, 0.08029, 0.6192, 0.05428, 0.628, 0.06741, 0.628, 0.06741, 0.6192, 0.05428, 0.6582, 0.02827, 0.6652, 0.04528, 0.659, 0.1139, 0.628, 0.06741, 0.6652, 0.04528, 0.6791, 0.07872, 0.5787, 0.1791, 0.5453, 0.1652, 0.5674, 0.128, 0.6139, 0.159, 0.5453, 0.1652, 0.5283, 0.1582, 0.5543, 0.1192, 0.5674, 0.128, 0.5674, 0.128, 0.5543, 0.1192, 0.5803, 0.08029, 0.5933, 0.09332, 0.6139, 0.159, 0.5674, 0.128, 0.5933, 0.09332, 0.6189, 0.1189, 0.5646, 0.25, 0.5284, 0.25, 0.5346, 0.2072, 0.5894, 0.2181, 0.5284, 0.25, 0.51, 0.25, 0.5191, 0.2041, 0.5346, 0.2072, 0.5346, 0.2072, 0.5191, 0.2041, 0.5283, 0.1582, 0.5453, 0.1652, 0.5894, 0.2181, 0.5346, 0.2072, 0.5453, 0.1652, 0.5787, 0.1791, 0.5787, 0.3209, 0.5453, 0.3348, 0.5346, 0.2928, 0.5894, 0.2819, 0.5453, 0.3348, 0.5283, 0.3418, 0.5191, 0.2959, 0.5346, 0.2928, 0.5346, 0.2928, 0.5191, 0.2959, 0.51, 0.25, 0.5284, 0.25, 0.5894, 0.2819, 0.5346, 0.2928, 0.5284, 0.25, 0.5646, 0.25, 0.6189, 0.3811, 0.5933, 0.4067, 0.5674, 0.372, 0.6139, 0.341, 0.5933, 0.4067, 0.5803, 0.4197, 0.5543, 0.3808, 0.5674, 0.372, 0.5674, 0.372, 0.5543, 0.3808, 0.5283, 0.3418, 0.5453, 0.3348, 0.6139, 0.341, 0.5674, 0.372, 0.5453, 0.3348, 0.5787, 0.3209, 0.6791, 0.4213, 0.6652, 0.4547, 0.628, 0.4326, 0.659, 0.3861, 0.6652, 0.4547, 0.6582, 0.4717, 0.6192, 0.4457, 0.628, 0.4326, 0.628, 0.4326, 0.6192, 0.4457, 0.5803, 0.4197, 0.5933, 0.4067, 0.659, 0.3861, 0.628, 0.4326, 0.5933, 0.4067, 0.6189, 0.3811, 0.75, 0.4354, 0.75, 0.4716, 0.7072, 0.4654, 0.7181, 0.4106, 0.75, 0.4716, 0.75, 0.49, 0.7041, 0.4809, 0.7072, 0.4654, 0.7072, 0.4654, 0.7041, 0.4809, 0.6582, 0.4717, 0.6652, 0.4547, 0.7181, 0.4106, 0.7072, 0.4654, 0.6652, 0.4547, 0.6791, 0.4213])
me_cylinder.materials.append(mat_material)
me_cylinder.use_remesh_fix_poles = True
me_cylinder.use_remesh_preserve_attributes = False
me_cylinder.update()
me_cube = bpy.data.meshes.new('Cube')
me_cube.from_pydata([(0.3682, -0.6038, -0.7451), (0.3682, -0.6038, 0.447), (0.3371, 0.7821, -0.6852), (0.3371, 0.7821, 0.3831), (0.5001, 0.2266, -0.8251), (0.6068, 0.2266, 0.9058), (0.4538, 0.8341, -0.2828), (0.5001, -0.7152, -0.2958), (1.863e-09, 0.8099, -0.665), (-4.307e-09, 0.8099, 0.4056), (0.4262, 0.8223, -0.5868), (0.4621, 0.612, -0.7941), (0.4965, -0.2651, 0.6459), (0.4699, -0.6902, -0.6394), (-3.958e-09, -0.6632, -0.7137), (7.101e-09, -0.6632, 0.4654), (0.4699, -0.2651, -0.8085), (0.4888, 0.612, 0.629), (5.588e-09, 0.2264, 0.7787), (0.0, 0.2264, -0.7775), (0.4262, 0.8223, 0.1348), (0.4699, -0.6902, 0.176), (0.7473, 0.6205, -0.3041), (1.211e-08, -0.8775, -0.2693), (0.7589, -0.2853, -0.3064), (-1.863e-09, 0.928, -0.2657), (9.313e-10, 0.9061, 0.1107), (0.7133, -0.2786, 0.2376), (3.725e-09, -0.8396, 0.1335), (-9.313e-10, -0.27, -0.7668), (-1.863e-09, -0.27, 0.6489), (-4.657e-09, 0.614, 0.6345), (4.657e-10, 0.614, -0.7554), (0.7024, 0.6177, 0.2294), (0.6957, 0.6177, -0.6771), (4.657e-10, -0.8396, -0.5646), (0.7066, -0.2786, -0.6872), (9.313e-10, 0.9061, -0.541), (0.1978, 0.8008, -0.6594), (0.1978, 0.8008, 0.391), (0.4479, 0.8317, -0.4581), (0.385, 0.8039, -0.6626), (0.4926, 0.4429, -0.8197), (0.402, 0.7241, -0.7414), (0.5703, -0.01972, 0.8262), (0.4274, -0.4744, 0.5235), (0.4936, -0.7098, -0.493), (0.4241, -0.652, -0.722), (0.2189, -0.6448, -0.7082), (0.2189, -0.6448, 0.4496), (0.4241, -0.4744, -0.7816), (0.4936, -0.01972, -0.8215), (0.4053, 0.7241, 0.4773), (0.5693, 0.4429, 0.8241), (0.3428, 0.2265, 0.808), (0.2694, 0.2265, -0.7654), (0.385, 0.8039, 0.2999), (0.4479, 0.8317, -0.07405), (0.4241, -0.652, 0.3672), (0.4936, -0.7098, -0.06102), (0.6286, 0.745, -0.3), (0.2694, -0.836, -0.2694), (0.6618, -0.524, -0.3069), (0.2376, 0.9006, -0.264), (-1.164e-09, 0.8678, 0.2709), (0.2239, 0.8821, 0.1046), (6.17e-09, 0.9239, -0.07725), (0.6379, -0.2704, 0.5181), (0.6196, -0.509, 0.2104), (0.7492, -0.2838, -0.0484), (0.2539, -0.8021, 0.1311), (4.424e-09, -0.7759, 0.3187), (1.49e-08, -0.8697, -0.07143), (0.0, -0.02104, -0.7753), (0.2539, -0.2672, -0.7558), (-4.889e-09, -0.4906, -0.7485), (-3.492e-09, -0.02104, 0.7355), (-1.863e-09, -0.4906, 0.5658), (0.2722, -0.2672, 0.6329), (-4.657e-09, 0.731, 0.5242), (4.657e-09, 0.4434, 0.7337), (0.268, 0.6129, 0.6189), (-1.863e-09, 0.731, -0.7152), (0.2496, 0.6129, -0.7445), (7.334e-09, 0.4434, -0.7739), (0.5882, 0.7387, 0.1841), (0.6281, 0.6142, 0.5043), (0.7378, 0.6198, -0.05133), (0.5874, 0.7387, -0.6485), (0.7369, 0.6198, -0.5139), (0.6089, 0.6142, -0.7825), (0.2539, -0.8021, -0.5638), (3.376e-09, -0.8697, -0.4359), (1.863e-09, -0.7759, -0.655), (0.7484, -0.2838, -0.5207), (0.6188, -0.509, -0.6806), (0.6188, -0.2704, -0.796), (-3.492e-09, 0.9239, -0.4244), (0.2239, 0.8821, -0.5345), (9.313e-10, 0.8678, -0.6138), (0.206, 0.8504, 0.2625), (0.2346, 0.897, -0.07989), (0.7047, -0.02299, 0.6328), (0.5502, -0.4891, 0.4338), (0.653, -0.5206, -0.05354), (0.266, -0.829, -0.07212), (0.2331, -0.7458, 0.312), (0.266, -0.02025, -0.7634), (0.2331, -0.4828, -0.7395), (0.3187, -0.02025, 0.7472), (0.2354, -0.4828, 0.542), (0.2227, 0.7276, 0.5015), (0.3182, 0.4431, 0.7455), (0.2204, 0.7276, -0.7066), (0.2655, 0.4431, -0.762), (0.6201, 0.7436, -0.06218), (0.5219, 0.7303, 0.3933), (0.7068, 0.4436, 0.644), (0.5195, 0.7303, -0.7354), (0.62, 0.7436, -0.4995), (0.2331, -0.7458, -0.6528), (0.266, -0.829, -0.4357), (0.6529, -0.02143, -0.8046), (0.6529, -0.5206, -0.5198), (0.5478, -0.4891, -0.7753), (0.2346, 0.897, -0.4192), (0.206, 0.8504, -0.6084), (0.7622, 0.5399, -0.5169), (0.7366, 0.5122, -0.6483), (0.6476, 0.4598, -0.801), (0.5634, 0.4432, -0.8123), (0.7581, -0.1035, 0.1842), (0.5462, 0.4365, -0.8142), (0.6531, -0.01686, -0.8047), (0.5428, 0.3949, -0.8155), (0.5358, 0.3357, -0.8179), (0.746, -0.07309, 0.3426), (0.5355, 0.3077, -0.8187), (0.7265, 0.4141, 0.5695), (0.5352, 0.1841, -0.8205), (0.5355, 0.2265, -0.8211), (0.5352, 0.2572, -0.8202), (0.7181, 0.1542, 0.7233), (0.5364, 0.2728, -0.8196), (0.5364, 0.1683, -0.8202), (0.5356, 0.132, -0.8197), (0.5358, 0.1057, -0.8192), (0.5462, 0.005737, -0.8164), (0.5429, 0.0457, -0.8174), (0.7428, -0.05788, -0.6888), (0.781, -0.09791, -0.5211), (0.7549, 0.5671, -0.04852), (0.765, 0.5655, -0.3046), (0.7779, -0.1258, -0.04427), (0.7876, -0.1243, -0.3062), (0.738, 0.5446, 0.1842), (0.7312, 0.4859, 0.4214), (0.7376, -0.01414, 0.4926), (0.7229, 0.333, 0.6811), (0.7241, 0.08762, 0.6535), (0.73, 0.2263, 0.7305), (0.7864, -0.1306, -0.3062), (0.7414, -0.06664, -0.6887), (0.7797, -0.1053, -0.5211), (0.7767, -0.1321, -0.04443), (0.756, -0.1117, 0.1867), (0.7638, 0.5694, -0.3046), (0.7604, 0.5457, -0.5167), (0.7537, 0.5709, -0.04872), (0.7354, 0.5498, 0.1875), (0.7302, 0.4861, 0.4252), (0.7809, -0.0981, -0.5211), (0.7778, -0.126, -0.04427), (0.7581, -0.1036, 0.1843), (0.7875, -0.1244, -0.3062), (0.7428, -0.05811, -0.6888), (0.7194, 0.08617, 0.6592), (0.7156, 0.1529, 0.726), (0.6529, -0.02143, -0.8046), (0.7254, 0.4157, 0.5736), (0.7218, 0.3353, 0.6815), (0.7281, 0.2277, 0.7326), (0.7434, -0.08074, 0.3436), (0.7348, -0.01829, 0.4976)], [], [(26, 64, 100, 65), (64, 9, 39, 100), (100, 39, 3, 56), (65, 100, 56, 20), (25, 66, 101, 63), (66, 26, 65, 101), (101, 65, 20, 57), (63, 101, 57, 6), (102, 44, 12, 67), (27, 67, 103, 68), (67, 12, 45, 103), (103, 45, 1, 58), (68, 103, 58, 21), (24, 69, 104, 62), (69, 27, 68, 104), (104, 68, 21, 59), (62, 104, 59, 7), (7, 59, 105, 61), (59, 21, 70, 105), (105, 70, 28, 72), (61, 105, 72, 23), (21, 58, 106, 70), (58, 1, 49, 106), (106, 49, 15, 71), (70, 106, 71, 28), (19, 55, 107, 73), (55, 4, 51, 107), (107, 51, 16, 74), (73, 107, 74, 29), (29, 74, 108, 75), (74, 16, 50, 108), (108, 50, 0, 48), (75, 108, 48, 14), (5, 54, 109, 44), (54, 18, 76, 109), (109, 76, 30, 78), (44, 109, 78, 12), (12, 78, 110, 45), (78, 30, 77, 110), (110, 77, 15, 49), (45, 110, 49, 1), (3, 39, 111, 52), (39, 9, 79, 111), (111, 79, 31, 81), (52, 111, 81, 17), (17, 81, 112, 53), (81, 31, 80, 112), (112, 80, 18, 54), (53, 112, 54, 5), (8, 38, 113, 82), (38, 2, 43, 113), (113, 43, 11, 83), (82, 113, 83, 32), (32, 83, 114, 84), (83, 11, 42, 114), (114, 42, 4, 55), (84, 114, 55, 19), (6, 57, 115, 60), (57, 20, 85, 115), (115, 85, 33, 87), (60, 115, 87, 22), (20, 56, 116, 85), (56, 3, 52, 116), (116, 52, 17, 86), (85, 116, 86, 33), (86, 17, 53, 117), (160, 181, 177, 142), (166, 168, 151, 152), (2, 41, 118, 43), (41, 10, 88, 118), (118, 88, 34, 90), (43, 118, 90, 11), (10, 40, 119, 88), (40, 6, 60, 119), (119, 60, 22, 89), (88, 119, 89, 34), (89, 167, 127, 128), (11, 90, 129, 130, 42), (42, 130, 132, 134, 135, 137, 143, 141, 140, 4), (0, 47, 120, 48), (47, 13, 91, 120), (120, 91, 35, 93), (48, 120, 93, 14), (13, 46, 121, 91), (46, 7, 61, 121), (121, 61, 23, 92), (91, 121, 92, 35), (4, 140, 139, 144, 145, 146, 148, 147, 133, 122, 51), (51, 122, 178, 96, 16), (36, 94, 123, 95), (94, 24, 62, 123), (123, 62, 7, 46), (95, 123, 46, 13), (16, 96, 124, 50), (96, 36, 95, 124), (124, 95, 13, 47), (50, 124, 47, 0), (37, 97, 125, 98), (97, 25, 63, 125), (125, 63, 6, 40), (98, 125, 40, 10), (8, 99, 126, 38), (99, 37, 98, 126), (126, 98, 10, 41), (38, 126, 41, 2), (164, 69, 24, 161), (177, 5, 44), (175, 149, 150, 171), (138, 156, 170, 179), (181, 5, 177), (168, 169, 155, 151), (179, 170, 117), (163, 161, 24, 94), (34, 128, 129, 90), (180, 117, 53), (167, 166, 152, 127), (165, 182, 27), (182, 183, 67), (178, 162, 36, 96), (169, 33, 86, 170), (27, 182, 67), (34, 89, 128), (173, 172, 153, 131), (160, 158, 180, 181), (27, 69, 164, 165), (171, 174, 161, 163), (36, 162, 163, 94), (172, 164, 161, 174), (155, 169, 170, 156), (89, 22, 166, 167), (87, 33, 169, 168), (22, 87, 168, 166), (153, 172, 174, 154), (150, 154, 174, 171), (165, 164, 172, 173), (131, 136, 173), (162, 175, 171, 163), (176, 159, 142, 177), (102, 176, 44), (183, 157, 159, 176), (183, 102, 67), (133, 149, 175, 162, 178, 122), (179, 180, 158, 138), (180, 179, 117), (86, 117, 170), (181, 180, 53), (53, 5, 181), (44, 176, 177), (173, 136, 182, 165), (136, 157, 183, 182), (102, 183, 176)])
me_cube.polygons.foreach_set('use_smooth', [True] * 151)
_uv = me_cube.uv_layers.new(name='UVMap')
_uv.uv.foreach_set('vector', [0.8451, 0.5688, 0.8673, 0.5688, 0.8674, 0.5971, 0.8451, 0.5947, 0.8673, 0.5688, 0.8906, 0.5688, 0.8906, 0.6008, 0.8674, 0.5971, 0.8674, 0.5971, 0.8906, 0.6008, 0.8906, 0.6328, 0.8678, 0.6218, 0.8451, 0.5947, 0.8674, 0.5971, 0.8678, 0.6218, 0.8453, 0.6178, 0.8877, 0.05716, 0.8912, 0.2379, 0.4563, 0.241, 0.4569, 0.0599, 0.8248, 0.5688, 0.8451, 0.5688, 0.8451, 0.5947, 0.8248, 0.5936, 0.8248, 0.5936, 0.8451, 0.5947, 0.8453, 0.6178, 0.8249, 0.6162, 0.4569, 0.0599, 0.4563, 0.241, 0.05894, 0.2443, 0.06156, 0.0622, 0.8703, 0.7, 0.8969, 0.6998, 0.8963, 0.7192, 0.8699, 0.7197, 0.8461, 0.7202, 0.8699, 0.7197, 0.8689, 0.7415, 0.8457, 0.7428, 0.8699, 0.7197, 0.8963, 0.7192, 0.8949, 0.7401, 0.8689, 0.7415, 0.6392, 0.8265, 0.6446, 0.9383, 0.5552, 0.9193, 0.5329, 0.8207, 0.6346, 0.7262, 0.6392, 0.8265, 0.5329, 0.8207, 0.5255, 0.7236, 0.807, 0.7205, 0.8251, 0.7204, 0.825, 0.7433, 0.8071, 0.7435, 0.8251, 0.7204, 0.8461, 0.7202, 0.8457, 0.7428, 0.825, 0.7433, 0.6328, 0.6368, 0.6346, 0.7262, 0.5255, 0.7236, 0.5229, 0.6353, 0.6327, 0.5597, 0.6328, 0.6368, 0.5229, 0.6353, 0.5227, 0.5587, 0.5227, 0.5587, 0.5229, 0.6353, 0.4026, 0.6329, 0.4026, 0.5565, 0.5229, 0.6353, 0.5255, 0.7236, 0.4045, 0.7213, 0.4026, 0.6329, 0.4026, 0.6329, 0.4045, 0.7213, 0.275, 0.7183, 0.2744, 0.6278, 0.4026, 0.5565, 0.4026, 0.6329, 0.2744, 0.6278, 0.2747, 0.5503, 0.5255, 0.7236, 0.5329, 0.8207, 0.4094, 0.8179, 0.4045, 0.7213, 0.5329, 0.8207, 0.5552, 0.9193, 0.4171, 0.9183, 0.4094, 0.8179, 0.4094, 0.8179, 0.4171, 0.9183, 0.2791, 0.9174, 0.2767, 0.8161, 0.4045, 0.7213, 0.4094, 0.8179, 0.2767, 0.8161, 0.275, 0.7183, 0.4711, 0.631, 0.474, 0.6311, 0.474, 0.6329, 0.4711, 0.6328, 0.474, 0.6311, 0.4764, 0.6311, 0.4764, 0.633, 0.474, 0.6329, 0.474, 0.6329, 0.4764, 0.633, 0.4766, 0.6351, 0.4741, 0.635, 0.4711, 0.6328, 0.474, 0.6329, 0.4741, 0.635, 0.4712, 0.635, 0.4712, 0.635, 0.4741, 0.635, 0.4745, 0.6372, 0.4713, 0.6372, 0.4741, 0.635, 0.4766, 0.6351, 0.4771, 0.6373, 0.4745, 0.6372, 0.4745, 0.6372, 0.4771, 0.6373, 0.4784, 0.6396, 0.475, 0.6396, 0.4713, 0.6372, 0.4745, 0.6372, 0.475, 0.6396, 0.4715, 0.6396, 0.8971, 0.6824, 0.9257, 0.6822, 0.9256, 0.6995, 0.8969, 0.6998, 0.699, 0.2689, 0.705, 0.4617, 0.4117, 0.4596, 0.4087, 0.2665, 0.4087, 0.2665, 0.4117, 0.4596, 0.08143, 0.4562, 0.0842, 0.2616, 0.8969, 0.6998, 0.9256, 0.6995, 0.9252, 0.7188, 0.8963, 0.7192, 0.8963, 0.7192, 0.9252, 0.7188, 0.9241, 0.7395, 0.8949, 0.7401, 0.9252, 0.7188, 0.9556, 0.7184, 0.9552, 0.7394, 0.9241, 0.7395, 0.9241, 0.7395, 0.9552, 0.7394, 0.9546, 0.7609, 0.9226, 0.7609, 0.8949, 0.7401, 0.9241, 0.7395, 0.9226, 0.7609, 0.8906, 0.7609, 0.8906, 0.6328, 0.9226, 0.6328, 0.9241, 0.6432, 0.8949, 0.6422, 0.9226, 0.6328, 0.9546, 0.6328, 0.9552, 0.6433, 0.9241, 0.6432, 0.9241, 0.6432, 0.9552, 0.6433, 0.9556, 0.6544, 0.9252, 0.6546, 0.8949, 0.6422, 0.9241, 0.6432, 0.9252, 0.6546, 0.8963, 0.6542, 0.8963, 0.6542, 0.9252, 0.6546, 0.9256, 0.6674, 0.8969, 0.6674, 0.9252, 0.6546, 0.9556, 0.6544, 0.9558, 0.6667, 0.9256, 0.6674, 0.9483, 0.2697, 0.9498, 0.4628, 0.705, 0.4617, 0.699, 0.2689, 0.8969, 0.6674, 0.9256, 0.6674, 0.9257, 0.6822, 0.8971, 0.6824, 0.4715, 0.6257, 0.475, 0.6257, 0.4745, 0.6269, 0.4713, 0.6269, 0.475, 0.6257, 0.4784, 0.6257, 0.4771, 0.6267, 0.4745, 0.6269, 0.4745, 0.6269, 0.4771, 0.6267, 0.4766, 0.628, 0.4741, 0.6281, 0.4713, 0.6269, 0.4745, 0.6269, 0.4741, 0.6281, 0.4712, 0.6281, 0.4712, 0.6281, 0.4741, 0.6281, 0.474, 0.6295, 0.4711, 0.6294, 0.4741, 0.6281, 0.4766, 0.628, 0.4764, 0.6295, 0.474, 0.6295, 0.474, 0.6295, 0.4764, 0.6295, 0.4764, 0.6311, 0.474, 0.6311, 0.4711, 0.6294, 0.474, 0.6295, 0.474, 0.6311, 0.4711, 0.631, 0.8072, 0.6159, 0.8249, 0.6162, 0.825, 0.6352, 0.8071, 0.6349, 0.8249, 0.6162, 0.8453, 0.6178, 0.8457, 0.6365, 0.825, 0.6352, 0.825, 0.6352, 0.8457, 0.6365, 0.8461, 0.6521, 0.8251, 0.6515, 0.8071, 0.6349, 0.825, 0.6352, 0.8251, 0.6515, 0.807, 0.6513, 0.8453, 0.6178, 0.8678, 0.6218, 0.8689, 0.6391, 0.8457, 0.6365, 0.8678, 0.6218, 0.8906, 0.6328, 0.8949, 0.6422, 0.8689, 0.6391, 0.8689, 0.6391, 0.8949, 0.6422, 0.8963, 0.6542, 0.8699, 0.6531, 0.8457, 0.6365, 0.8689, 0.6391, 0.8699, 0.6531, 0.8461, 0.6521, 0.8699, 0.6531, 0.8963, 0.6542, 0.8969, 0.6674, 0.8703, 0.6671, 0.8722, 0.6825, 0.8725, 0.6825, 0.8735, 0.6877, 0.8731, 0.6877, 0.807, 0.6558, 0.8251, 0.6557, 0.8251, 0.6561, 0.807, 0.6562, 0.4784, 0.6257, 0.4792, 0.6245, 0.4789, 0.6264, 0.4771, 0.6267, 0.4792, 0.6245, 0.4803, 0.6241, 0.4802, 0.6261, 0.4789, 0.6264, 0.4789, 0.6264, 0.4802, 0.6261, 0.4801, 0.6278, 0.4785, 0.6279, 0.4771, 0.6267, 0.4789, 0.6264, 0.4785, 0.6279, 0.4766, 0.628, 0.4803, 0.6241, 0.4817, 0.6239, 0.4816, 0.626, 0.4802, 0.6261, 0.7925, 0.6162, 0.8072, 0.6159, 0.8071, 0.6349, 0.7922, 0.6352, 0.7922, 0.6352, 0.8071, 0.6349, 0.807, 0.6513, 0.7918, 0.6515, 0.4802, 0.6261, 0.4816, 0.626, 0.4816, 0.6277, 0.4801, 0.6278, 0.4816, 0.6277, 0.4816, 0.6284, 0.4816, 0.6285, 0.4804, 0.6288, 0.4766, 0.628, 0.4785, 0.6279, 0.4784, 0.6293, 0.4773, 0.6295, 0.4764, 0.6295, 0.4764, 0.6295, 0.4773, 0.6295, 0.4771, 0.6295, 0.477, 0.6298, 0.4769, 0.6303, 0.4769, 0.6305, 0.4769, 0.6307, 0.4768, 0.6309, 0.4768, 0.6311, 0.4764, 0.6311, 0.4532, 0.6048, 0.4509, 0.6078, 0.4388, 0.6082, 0.4397, 0.6047, 0.4509, 0.6078, 0.4501, 0.6122, 0.4383, 0.6123, 0.4388, 0.6082, 0.4388, 0.6082, 0.4383, 0.6123, 0.4256, 0.6121, 0.4258, 0.6082, 0.4397, 0.6047, 0.4388, 0.6082, 0.4258, 0.6082, 0.4262, 0.6046, 0.4501, 0.6122, 0.4498, 0.6173, 0.438, 0.6172, 0.4383, 0.6123, 0.5239, 0.4956, 0.5227, 0.5587, 0.4026, 0.5565, 0.4036, 0.4943, 0.4036, 0.4943, 0.4026, 0.5565, 0.2747, 0.5503, 0.2754, 0.4896, 0.4383, 0.6123, 0.438, 0.6172, 0.4254, 0.6168, 0.4256, 0.6121, 0.4764, 0.6311, 0.4768, 0.6311, 0.4768, 0.6314, 0.4769, 0.6315, 0.4769, 0.6318, 0.4769, 0.632, 0.477, 0.6325, 0.4771, 0.6328, 0.4784, 0.6329, 0.4784, 0.633, 0.4764, 0.633, 0.4764, 0.633, 0.4784, 0.633, 0.4784, 0.633, 0.4785, 0.6351, 0.4766, 0.6351, 0.4801, 0.6352, 0.4816, 0.6352, 0.4816, 0.6377, 0.4802, 0.6376, 0.7918, 0.7204, 0.807, 0.7205, 0.8071, 0.7435, 0.7921, 0.7433, 0.6337, 0.4952, 0.6327, 0.5597, 0.5227, 0.5587, 0.5239, 0.4956, 0.4608, 0.6118, 0.4605, 0.6173, 0.4498, 0.6173, 0.4501, 0.6122, 0.4766, 0.6351, 0.4785, 0.6351, 0.4789, 0.6375, 0.4771, 0.6373, 0.4785, 0.6351, 0.4801, 0.6352, 0.4802, 0.6376, 0.4789, 0.6375, 0.4614, 0.6065, 0.4608, 0.6118, 0.4501, 0.6122, 0.4509, 0.6078, 0.4771, 0.6373, 0.4789, 0.6375, 0.4792, 0.6401, 0.4784, 0.6396, 0.4804, 0.6188, 0.4817, 0.6188, 0.4817, 0.6215, 0.4804, 0.6216, 0.7928, 0.5688, 0.8072, 0.5688, 0.8072, 0.5933, 0.7927, 0.5936, 0.7927, 0.5936, 0.8072, 0.5933, 0.8072, 0.6159, 0.7925, 0.6162, 0.4804, 0.6216, 0.4817, 0.6215, 0.4817, 0.6239, 0.4803, 0.6241, 0.4784, 0.6188, 0.4794, 0.6188, 0.4794, 0.6219, 0.4784, 0.6223, 0.4794, 0.6188, 0.4804, 0.6188, 0.4804, 0.6216, 0.4794, 0.6219, 0.4794, 0.6219, 0.4804, 0.6216, 0.4803, 0.6241, 0.4792, 0.6245, 0.4784, 0.6223, 0.4794, 0.6219, 0.4792, 0.6245, 0.4784, 0.6257, 0.8251, 0.7085, 0.8251, 0.7204, 0.807, 0.7205, 0.807, 0.7084, 0.8735, 0.6877, 0.8971, 0.6824, 0.8969, 0.6998, 0.7774, 0.7028, 0.7774, 0.7028, 0.7917, 0.7059, 0.7917, 0.7059, 0.8667, 0.6704, 0.8564, 0.6638, 0.8568, 0.6639, 0.8667, 0.6704, 0.8725, 0.6825, 0.8971, 0.6824, 0.8735, 0.6877, 0.8251, 0.6557, 0.8418, 0.6578, 0.8415, 0.6583, 0.8251, 0.6561, 0.8667, 0.6704, 0.8568, 0.6639, 0.8703, 0.6671, 0.7917, 0.7064, 0.807, 0.7084, 0.807, 0.7205, 0.7918, 0.7204, 0.4801, 0.6278, 0.4804, 0.6288, 0.4784, 0.6293, 0.4785, 0.6279, 0.8704, 0.6747, 0.8703, 0.6671, 0.8969, 0.6674, 0.7917, 0.6579, 0.807, 0.6558, 0.807, 0.6562, 0.7917, 0.6584, 0.8409, 0.7071, 0.851, 0.7045, 0.8461, 0.7202, 0.8516, 0.7045, 0.8606, 0.7001, 0.8699, 0.7197, 0.4784, 0.633, 0.48, 0.6334, 0.4801, 0.6352, 0.4785, 0.6351, 0.8418, 0.6578, 0.8461, 0.6521, 0.8699, 0.6531, 0.8566, 0.6637, 0.8461, 0.7202, 0.8516, 0.7045, 0.8699, 0.7197, 0.4801, 0.6278, 0.4816, 0.6277, 0.4804, 0.6288, 0.8406, 0.7064, 0.8251, 0.7081, 0.8251, 0.708, 0.8406, 0.7064, 0.8722, 0.6825, 0.8704, 0.675, 0.8707, 0.6749, 0.8725, 0.6823, 0.8461, 0.7202, 0.8251, 0.7204, 0.8251, 0.7085, 0.8409, 0.7071, 0.4816, 0.6336, 0.4832, 0.6338, 0.4832, 0.6339, 0.4816, 0.6337, 0.4801, 0.6352, 0.48, 0.6334, 0.4816, 0.6337, 0.4816, 0.6352, 0.8251, 0.7081, 0.8251, 0.7085, 0.807, 0.7084, 0.807, 0.7079, 0.8415, 0.6583, 0.8418, 0.6578, 0.8566, 0.6637, 0.8564, 0.6638, 0.7918, 0.6515, 0.807, 0.6513, 0.807, 0.6558, 0.7917, 0.6579, 0.8251, 0.6515, 0.8461, 0.6521, 0.8418, 0.6578, 0.8251, 0.6557, 0.807, 0.6513, 0.8251, 0.6515, 0.8251, 0.6557, 0.807, 0.6558, 0.8251, 0.708, 0.8251, 0.7081, 0.807, 0.7079, 0.807, 0.7079, 0.7917, 0.7059, 0.807, 0.7079, 0.807, 0.7079, 0.7917, 0.7059, 0.8408, 0.7069, 0.8251, 0.7085, 0.8251, 0.7081, 0.8406, 0.7064, 0.8406, 0.7064, 0.8508, 0.7043, 0.8406, 0.7064, 0.48, 0.6334, 0.48, 0.6333, 0.4816, 0.6336, 0.4816, 0.6337, 0.8696, 0.6925, 0.869, 0.6923, 0.8731, 0.6877, 0.8736, 0.688, 0.8703, 0.7, 0.8696, 0.6925, 0.8969, 0.6998, 0.8612, 0.6996, 0.8601, 0.6996, 0.869, 0.6923, 0.8694, 0.6931, 0.8612, 0.6996, 0.8703, 0.7, 0.8699, 0.7197, 0.4784, 0.6329, 0.48, 0.6333, 0.48, 0.6333, 0.48, 0.6334, 0.4784, 0.633, 0.4784, 0.633, 0.8667, 0.6704, 0.8704, 0.6747, 0.8704, 0.675, 0.8667, 0.6704, 0.8704, 0.6747, 0.8667, 0.6704, 0.8703, 0.6671, 0.8699, 0.6531, 0.8703, 0.6671, 0.8566, 0.6637, 0.8725, 0.6823, 0.8707, 0.6749, 0.8969, 0.6674, 0.8969, 0.6674, 0.8971, 0.6824, 0.8725, 0.6823, 0.8969, 0.6998, 0.8696, 0.6925, 0.8736, 0.688, 0.8406, 0.7064, 0.8508, 0.7043, 0.851, 0.7045, 0.8408, 0.7069, 0.8512, 0.7042, 0.8603, 0.6999, 0.8606, 0.7001, 0.8516, 0.7045, 0.8703, 0.7, 0.8612, 0.6996, 0.8694, 0.6931])
me_cube.materials.append(mat_material_001)
me_cube.use_remesh_fix_poles = True
me_cube.use_remesh_preserve_attributes = False
me_cube.update()
me_cube_001 = bpy.data.meshes.new('Cube.001')
me_cube_001.from_pydata([(-1.0, -1.0, -1.0), (-1.0, -1.0, 1.0), (-1.0, 1.0, -1.0), (-1.0, 1.0, 1.0), (1.0, -1.0, -1.0), (1.0, -1.0, 1.0), (1.0, 1.0, -1.0), (1.0, 1.0, 1.0)], [], [(0, 1, 3, 2), (2, 3, 7, 6), (6, 7, 5, 4), (4, 5, 1, 0), (2, 6, 4, 0), (7, 3, 1, 5)])
_uv = me_cube_001.uv_layers.new(name='UVMap')
_uv.uv.foreach_set('vector', [0.3891, 0.8577, 0.3861, 0.8667, 0.3772, 0.8636, 0.3802, 0.8547, 0.3802, 0.8547, 0.3772, 0.8636, 0.3682, 0.8606, 0.3712, 0.8517, 0.3712, 0.8517, 0.3682, 0.8606, 0.3593, 0.8576, 0.3623, 0.8486, 0.3623, 0.8486, 0.3593, 0.8576, 0.3503, 0.8546, 0.3534, 0.8456, 0.3743, 0.8427, 0.3712, 0.8517, 0.3623, 0.8486, 0.3653, 0.8397, 0.3682, 0.8606, 0.3652, 0.8695, 0.3563, 0.8665, 0.3593, 0.8576])
me_cube_001.materials.append(mat_material_001)
me_cube_001.use_remesh_fix_poles = True
me_cube_001.use_remesh_preserve_attributes = False
me_cube_001.update()
me_cylinder_001 = bpy.data.meshes.new('Cylinder.001')
me_cylinder_001.from_pydata([(0.9239, 0.3827, -1.0), (0.9024, 0.3565, 1.0), (1.0, -4.371e-08, -1.0), (0.9733, -4.493e-08, 1.0), (0.9239, -0.3827, -1.0), (0.8992, -0.3725, 1.0), (0.7071, -0.7071, -1.0), (0.6882, -0.6882, 1.0), (0.3827, -0.9239, -1.0), (0.3725, -0.8992, 1.0), (-8.742e-08, -1.0, -1.0), (-8.56e-08, -0.9733, 1.0), (-0.3827, -0.9239, -1.0), (-0.3725, -0.8992, 1.0), (-0.7071, -0.7071, -1.0), (-0.6882, -0.6882, 1.0), (-0.9239, -0.3827, -1.0), (-0.8992, -0.3725, 1.0), (-1.0, 1.192e-08, -1.0), (-0.9733, 1.01e-08, 1.0), (-0.9239, 0.3827, -1.0), (-0.9024, 0.3565, 1.0), (0.9239, 0.3827, 0.9038), (1.0, -4.371e-08, 0.9038), (0.9239, -0.3827, 0.9038), (0.7071, -0.7071, 0.9038), (0.3827, -0.9239, 0.9038), (-8.742e-08, -1.0, 0.9038), (-0.3827, -0.9239, 0.9038), (-0.7071, -0.7071, 0.9038), (-0.9239, -0.3827, 0.9038), (-1.0, 1.192e-08, 0.9038), (-0.9239, 0.3827, 0.9038), (1.0, -4.371e-08, 1.0), (0.9239, 0.3827, 1.0), (0.9239, -0.3827, 1.0), (0.7071, -0.7071, 1.0), (0.3827, -0.9239, 1.0), (-8.742e-08, -1.0, 1.0), (-0.3827, -0.9239, 1.0), (-0.7071, -0.7071, 1.0), (-0.9239, -0.3827, 1.0), (-1.0, 1.192e-08, 1.0), (-0.9239, 0.3827, 1.0)], [], [(22, 34, 33, 23), (23, 33, 35, 24), (24, 35, 36, 25), (25, 36, 37, 26), (26, 37, 38, 27), (27, 38, 39, 28), (28, 39, 40, 29), (29, 40, 41, 30), (30, 41, 42, 31), (31, 42, 43, 32), (22, 32, 43, 34), (3, 1, 21, 19, 17, 15, 13, 11, 9, 7, 5), (0, 20, 32, 22), (18, 31, 32, 20), (16, 30, 31, 18), (14, 29, 30, 16), (12, 28, 29, 14), (10, 27, 28, 12), (8, 26, 27, 10), (6, 25, 26, 8), (4, 24, 25, 6), (2, 23, 24, 4), (0, 22, 23, 2), (1, 3, 33, 34), (3, 5, 35, 33), (5, 7, 36, 35), (7, 9, 37, 36), (9, 11, 38, 37), (11, 13, 39, 38), (13, 15, 40, 39), (15, 17, 41, 40), (17, 19, 42, 41), (19, 21, 43, 42), (21, 1, 34, 43)])
me_cylinder_001.polygons.foreach_set('use_smooth', [True] * 34)
_uv = me_cylinder_001.uv_layers.new(name='UVMap')
_uv.uv.foreach_set('vector', [0.439, 0.7795, 0.4393, 0.7797, 0.4388, 0.7669, 0.4386, 0.7668, 0.4386, 0.7668, 0.4388, 0.7669, 0.4342, 0.7537, 0.4341, 0.7537, 0.4341, 0.7537, 0.4342, 0.7537, 0.426, 0.7439, 0.4259, 0.7441, 0.4259, 0.7441, 0.426, 0.7439, 0.4147, 0.7366, 0.4147, 0.7369, 0.4147, 0.7369, 0.4147, 0.7366, 0.4031, 0.7353, 0.4032, 0.7356, 0.4032, 0.7356, 0.4031, 0.7353, 0.3895, 0.74, 0.3896, 0.7402, 0.3896, 0.7402, 0.3895, 0.74, 0.3804, 0.7498, 0.3806, 0.7499, 0.3806, 0.7499, 0.3804, 0.7498, 0.3754, 0.7609, 0.3756, 0.7609, 0.3756, 0.7609, 0.3754, 0.7609, 0.3741, 0.7748, 0.3744, 0.7747, 0.3744, 0.7747, 0.3741, 0.7748, 0.3771, 0.7883, 0.3774, 0.788, 0.439, 0.7795, 0.3774, 0.788, 0.3771, 0.7883, 0.4393, 0.7797, 0.4375, 0.7616, 0.4383, 0.7858, 0.3152, 0.8027, 0.3095, 0.7772, 0.312, 0.7499, 0.322, 0.7278, 0.34, 0.7085, 0.3667, 0.6993, 0.3899, 0.7018, 0.4122, 0.7161, 0.4285, 0.7355, 0.4344, 0.7761, 0.3826, 0.7828, 0.3774, 0.788, 0.439, 0.7795, 0.3791, 0.7723, 0.3744, 0.7747, 0.3774, 0.788, 0.3826, 0.7828, 0.3799, 0.7613, 0.3756, 0.7609, 0.3744, 0.7747, 0.3791, 0.7723, 0.3849, 0.7515, 0.3806, 0.7499, 0.3756, 0.7609, 0.3799, 0.7613, 0.3932, 0.7443, 0.3896, 0.7402, 0.3806, 0.7499, 0.3849, 0.7515, 0.4036, 0.7408, 0.4032, 0.7356, 0.3896, 0.7402, 0.3932, 0.7443, 0.4145, 0.7416, 0.4147, 0.7369, 0.4032, 0.7356, 0.4036, 0.7408, 0.4243, 0.7465, 0.4259, 0.7441, 0.4147, 0.7369, 0.4145, 0.7416, 0.4315, 0.7547, 0.4341, 0.7537, 0.4259, 0.7441, 0.4243, 0.7465, 0.4351, 0.7651, 0.4386, 0.7668, 0.4341, 0.7537, 0.4315, 0.7547, 0.4344, 0.7761, 0.439, 0.7795, 0.4386, 0.7668, 0.4351, 0.7651, 0.4383, 0.7858, 0.4375, 0.7616, 0.4391, 0.7615, 0.4402, 0.7873, 0.4375, 0.7616, 0.4285, 0.7355, 0.4299, 0.7346, 0.4391, 0.7615, 0.4285, 0.7355, 0.4122, 0.7161, 0.4132, 0.7148, 0.4299, 0.7346, 0.4122, 0.7161, 0.3899, 0.7018, 0.3903, 0.6999, 0.4132, 0.7148, 0.3899, 0.7018, 0.3667, 0.6993, 0.3667, 0.6973, 0.3903, 0.6999, 0.3667, 0.6993, 0.34, 0.7085, 0.3389, 0.7068, 0.3667, 0.6973, 0.34, 0.7085, 0.322, 0.7278, 0.3205, 0.7268, 0.3389, 0.7068, 0.322, 0.7278, 0.312, 0.7499, 0.3105, 0.7493, 0.3205, 0.7268, 0.312, 0.7499, 0.3095, 0.7772, 0.3078, 0.7774, 0.3105, 0.7493, 0.3095, 0.7772, 0.3152, 0.8027, 0.3138, 0.8048, 0.3078, 0.7774, 0.3152, 0.8027, 0.4383, 0.7858, 0.4402, 0.7873, 0.3138, 0.8048])
me_cylinder_001.materials.append(mat_material_001)
me_cylinder_001.use_remesh_fix_poles = True
me_cylinder_001.use_remesh_preserve_attributes = False
me_cylinder_001.update()
me_cylinder_002 = bpy.data.meshes.new('Cylinder.002')
me_cylinder_002.from_pydata([(-8.083e-10, 0.7886, 1.001), (0.3867, 0.8525, 1.001), (0.7142, 1.047, 0.6917), (0.9672, 1.297, 0.03413), (1.062, 1.433, -0.4114), (0.9729, 0.4783, 0.01236), (0.7109, -0.3551, 0.6878), (0.3758, -0.9361, 0.9992), (-8.759e-08, -1.014, 0.9991), (-0.3758, -0.9361, 0.9992), (-0.7109, -0.3551, 0.6878), (-0.9667, 0.4783, 0.03265), (-1.058, 1.469, -0.3141), (-0.9672, 1.297, 0.03413), (-0.7142, 1.047, 0.6917), (-0.3867, 0.8525, 1.001), (0.0003214, 0.7768, 2.472), (0.387, 0.8406, 2.472), (0.7146, 1.035, 2.163), (0.9675, 1.286, 1.506), (1.062, 1.421, 1.06), (0.9732, 0.4665, 1.484), (0.7112, -0.3669, 2.159), (0.3761, -0.948, 2.471), (0.0003213, -1.026, 2.471), (-0.3755, -0.948, 2.471), (-0.7105, -0.3669, 2.159), (-0.9664, 0.4665, 1.504), (-1.058, 1.457, 1.157), (-0.9669, 1.286, 1.506), (-0.7139, 1.035, 2.163), (-0.3863, 0.8406, 2.472)], [], [(4, 3, 5), (3, 2, 6, 5), (2, 1, 7, 6), (1, 0, 8, 7), (9, 8, 0, 15), (10, 9, 15, 14), (11, 10, 14, 13), (12, 11, 13), (20, 21, 19), (19, 21, 22, 18), (18, 22, 23, 17), (17, 23, 24, 16), (25, 31, 16, 24), (26, 30, 31, 25), (27, 29, 30, 26), (28, 29, 27), (3, 4, 20, 19), (11, 12, 28, 27), (4, 5, 21, 20), (12, 13, 29, 28), (5, 6, 22, 21), (13, 14, 30, 29), (6, 7, 23, 22), (14, 15, 31, 30), (7, 8, 24, 23), (0, 1, 17, 16), (15, 0, 16, 31), (8, 9, 25, 24), (1, 2, 18, 17), (9, 10, 26, 25), (2, 3, 19, 18), (10, 11, 27, 26)])
_uv = me_cylinder_002.uv_layers.new(name='UVMap')
_uv.uv.foreach_set('vector', [0.0, 0.0, 0.0, 0.0, 0.0, 0.0, 0.0, 0.0, 0.0, 0.0, 0.0, 0.0, 0.0, 0.0, 0.0, 0.0, 0.0, 0.0, 0.0, 0.0, 0.0, 0.0, 0.0, 0.0, 0.0, 0.0, 0.0, 0.0, 0.0, 0.0, 0.0, 0.0, 0.0, 0.0, 0.0, 0.0, 0.0, 0.0, 0.0, 0.0, 0.0, 0.0, 0.0, 0.0, 0.0, 0.0, 0.0, 0.0, 0.0, 0.0, 0.0, 0.0, 0.0, 0.0, 0.0, 0.0, 0.0, 0.0, 0.0, 0.0, 0.0, 0.0, 0.0, 0.0, 0.0, 0.0, 0.0, 0.0, 0.0, 0.0, 0.0, 0.0, 0.0, 0.0, 0.0, 0.0, 0.0, 0.0, 0.0, 0.0, 0.0, 0.0, 0.0, 0.0, 0.0, 0.0, 0.0, 0.0, 0.0, 0.0, 0.0, 0.0, 0.0, 0.0, 0.0, 0.0, 0.0, 0.0, 0.0, 0.0, 0.0, 0.0, 0.0, 0.0, 0.0, 0.0, 0.0, 0.0, 0.0, 0.0, 0.0, 0.0, 0.0, 0.0, 0.0, 0.0, 0.0, 0.0, 0.0, 0.0, 0.0, 0.0, 0.0, 0.0, 0.0, 0.0, 0.0, 0.0, 0.0, 0.0, 0.0, 0.0, 0.0, 0.0, 0.0, 0.0, 0.0, 0.0, 0.0, 0.0, 0.0, 0.0, 0.0, 0.0, 0.0, 0.0, 0.0, 0.0, 0.0, 0.0, 0.0, 0.0, 0.0, 0.0, 0.0, 0.0, 0.0, 0.0, 0.0, 0.0, 0.0, 0.0, 0.0, 0.0, 0.0, 0.0, 0.0, 0.0, 0.0, 0.0, 0.0, 0.0, 0.0, 0.0, 0.0, 0.0, 0.0, 0.0, 0.0, 0.0, 0.0, 0.0, 0.0, 0.0, 0.0, 0.0, 0.0, 0.0, 0.0, 0.0, 0.0, 0.0, 0.0, 0.0, 0.0, 0.0, 0.0, 0.0, 0.0, 0.0, 0.0, 0.0, 0.0, 0.0, 0.0, 0.0, 0.0, 0.0, 0.0, 0.0, 0.0, 0.0, 0.0, 0.0, 0.0, 0.0, 0.0, 0.0, 0.0, 0.0, 0.0, 0.0, 0.0, 0.0, 0.0, 0.0, 0.0, 0.0, 0.0, 0.0, 0.0, 0.0, 0.0, 0.0, 0.0, 0.0, 0.0, 0.0, 0.0, 0.0, 0.0, 0.0, 0.0, 0.0, 0.0, 0.0, 0.0, 0.0])
me_cylinder_002.use_remesh_fix_poles = True
me_cylinder_002.use_remesh_preserve_attributes = False
me_cylinder_002.update()

# ---- objects
ob_rad = bpy.data.objects.new('rad', me_cylinder)
ob_cube = bpy.data.objects.new('Cube', me_cube)
ob_cube_001 = bpy.data.objects.new('Cube.001', me_cube_001)
ob_cylinder = bpy.data.objects.new('Cylinder', me_cylinder_001)
ob_cylinder_001 = bpy.data.objects.new('Cylinder.001', me_cylinder_002)

# ---- transforms, parenting, visibility, modifiers, constraints
ob_rad.location = (-0.8444, 0.4522, 0.1033)
ob_rad.rotation_euler = (-0.0, 1.571, 0.0)
ob_rad.scale = (0.4111, 0.4111, 0.1915)
_m = ob_rad.modifiers.new('Mirror', 'MIRROR')
_m.mirror_object = ob_cube
ob_cube.location = (0.0, 0.1816, 0.1786)
ob_cube.scale = (1.135, 1.227, 0.485)
_m = ob_cube.modifiers.new('Mirror', 'MIRROR')
_m = ob_cube.modifiers.new('Solidify', 'SOLIDIFY')
_m.thickness = 0.03
ob_cube_001.location = (-0.2149, -0.6472, 0.3653)
ob_cube_001.rotation_euler = (-0.8136, 0.1277, -0.3468)
ob_cube_001.scale = (0.1853, 0.04437, 0.02718)
_m = ob_cube_001.modifiers.new('Mirror', 'MIRROR')
_m.mirror_object = ob_cube
ob_cylinder.location = (-0.2373, -0.7147, 0.2581)
ob_cylinder.rotation_euler = (0.8843, 0.1019, -0.3764)
ob_cylinder.scale = (0.1434, 0.1434, 0.0783)
_m = ob_cylinder.modifiers.new('Mirror', 'MIRROR')
_m.mirror_object = ob_cube
_m = ob_cylinder.modifiers.new('Subdivision', 'SUBSURF')
_m.render_levels = 1
ob_cylinder_001.location = (0.0, -0.6155, 0.06264)
ob_cylinder_001.rotation_euler = (1.571, -0.0, 0.0)
ob_cylinder_001.scale = (0.4341, 0.08701, 0.1325)

# ---- collection membership
col_collection.objects.link(ob_rad)
col_collection.objects.link(ob_cube)
col_collection.objects.link(ob_cube_001)
col_collection.objects.link(ob_cylinder)
col_collection.objects.link(ob_cylinder_001)

# ---- scene / render settings (as saved in the file)
scene.frame_start = 1; scene.frame_end = 250; scene.frame_set(1)
scene.render.engine = 'BLENDER_EEVEE_NEXT'
scene.cycles.use_denoising = False
scene.cycles.samples = 128
scene.cycles.sampling_pattern = 'TABULATED_SOBOL'
scene.cycles.use_adaptive_sampling = False
scene.cycles.use_light_tree = False
scene.view_settings.view_transform = 'Filmic'
bpy.context.view_layer.update()

# ---- added for rendering (the .blend has no active camera and no usable light): camera, sun
cam_auto = bpy.data.cameras.new('AutoCamera')
cam_auto.lens = 50.0
cam_auto.sensor_width = 36.0
cam_auto.clip_end = 1000.0
ob_auto_camera = bpy.data.objects.new('AutoCamera', cam_auto)
scene.collection.objects.link(ob_auto_camera)
ob_auto_camera.location = (2.9306, -3.39315, 2.50477)
ob_auto_camera.rotation_euler = (1.09748, -7.21219e-08, 0.694738)
scene.camera = ob_auto_camera
light_auto_sun = bpy.data.lights.new('AutoSun', 'SUN')
light_auto_sun.energy = 3.0
light_auto_sun.angle = 0.0523599
ob_auto_sun = bpy.data.objects.new('AutoSun', light_auto_sun)
scene.collection.objects.link(ob_auto_sun)
ob_auto_sun.rotation_euler = (0.872665, 0.174533, 0.523599)
bpy.context.view_layer.update()
